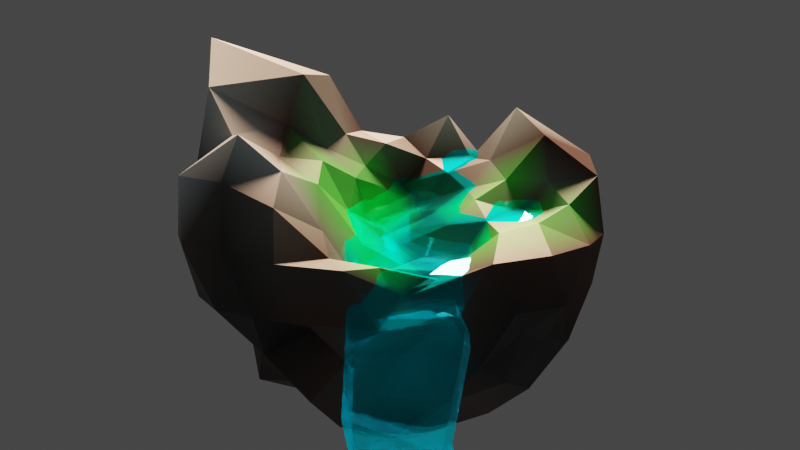 # Source: scene_v001.blend  (saved by Blender 2.83.19; exported with 4.5.12 LTS)
import bpy
from mathutils import Matrix  # noqa: F401  (used for matrix-valued properties, if any)

bpy.ops.wm.read_factory_settings(use_empty=True)
scene = bpy.context.scene
scene.name = 'Scene'

# ---- collections
col_collection = bpy.data.collections.new('Collection'); scene.collection.children.link(col_collection)

# ---- materials (node trees are filled in below, after node groups)
mat_base = bpy.data.materials.new('Base')
mat_water = bpy.data.materials.new('Water')

# ---- material node trees
mat_base.use_nodes = True; mat_base.node_tree.nodes.clear()
_N = mat_base.node_tree.nodes; _L = mat_base.node_tree.links
n0 = _N.new('ShaderNodeBsdfPrincipled'); n0.name = 'Principled BSDF'; n0.location = (10, 300)
n0.distribution = 'GGX'
n0.subsurface_method = 'BURLEY'
n0.inputs[3].default_value = 1.45
n0.inputs[27].default_value = (0.0, 0.0, 0.0, 1.0)
n0.inputs[28].default_value = 1.0
n1 = _N.new('ShaderNodeOutputMaterial'); n1.name = 'Material Output'; n1.location = (300, 300)
n2 = _N.new('ShaderNodeAttribute'); n2.name = 'Attribute'; n2.location = (-209, 260)
n2.attribute_name = 'Col'
_L.new(n0.outputs[0], n1.inputs[0])
_L.new(n2.outputs[0], n0.inputs[0])
n1.is_active_output = True
mat_water.use_nodes = True; mat_water.node_tree.nodes.clear()
_N = mat_water.node_tree.nodes; _L = mat_water.node_tree.links
n0 = _N.new('ShaderNodeOutputMaterial'); n0.name = 'Material Output'; n0.location = (420, 300)
n1 = _N.new('ShaderNodeBsdfTransparent'); n1.name = 'Transparent BSDF'; n1.location = (-21, 389)
n1.inputs[0].default_value = (0.0, 0.9519, 1.0, 1.0)
n2 = _N.new('ShaderNodeBsdfGlass'); n2.name = 'Glass BSDF'; n2.location = (-32, 260)
n2.distribution = 'BECKMANN'
n2.inputs[0].default_value = (0.1829, 0.8374, 1.0, 1.0)
n2.inputs[2].default_value = 1.333
n3 = _N.new('ShaderNodeAddShader'); n3.name = 'Add Shader'; n3.location = (200, 272)
_L.new(n2.outputs[0], n3.inputs[1])
_L.new(n3.outputs[0], n0.inputs[0])
_L.new(n1.outputs[0], n3.inputs[0])
n0.is_active_output = True

# ---- world
world_world = bpy.data.worlds.new('World'); scene.world = world_world
world_world.use_nodes = True; world_world.node_tree.nodes.clear()
_N = world_world.node_tree.nodes; _L = world_world.node_tree.links
n0 = _N.new('ShaderNodeOutputWorld'); n0.name = 'World Output'; n0.location = (300, 300)
n1 = _N.new('ShaderNodeBackground'); n1.name = 'Background'; n1.location = (10, 300)
n1.inputs[0].default_value = (0.05088, 0.05088, 0.05088, 1.0)
_L.new(n1.outputs[0], n0.inputs[0])
n0.is_active_output = True
world_world.color = (0.05088, 0.05088, 0.05088)
world_world.use_sun_shadow = False
world_world.sun_shadow_jitter_overblur = 0.0
world_world.light_settings.ao_factor = 0.15

# ---- cameras
cam_camera = bpy.data.cameras.new('Camera')
cam_camera.clip_end = 100.0
cam_camera.ortho_scale = 7.314

# ---- lights
light_light = bpy.data.lights.new('Light', 'SUN')
light_light.color = (1.0, 0.6184, 0.4158)
light_light.transmission_factor = 0.0
light_light.angle = 0.1993
light_light.shadow_soft_size = 0.1
light_light.shadow_cascade_max_distance = 1000.0

# ---- meshes
me_icosphere_001 = bpy.data.meshes.new('Icosphere.001')
me_icosphere_001.from_pydata([(0.2014, -0.04671, 0.02123), (0.3275, -0.53, -0.6515), (0.1395, -0.436, -0.9111), (0.05281, -0.6881, -0.7235), (0.4472, -5.927e-06, -0.8944), (0.6691, -0.1617, -0.7224), (0.5118, 0.1441, -0.578), (-0.4127, -0.4992, -0.6865), (-0.3617, -0.2627, -0.8941), (-0.5443, -0.2049, -0.6588), (-0.5658, 0.2301, -0.6528), (-0.3199, 0.23, -0.7872), (-0.4441, 0.5225, -0.7204), (0.0709, 0.6026, -0.6371), (0.1293, 0.3962, -0.8363), (0.3591, 0.5851, -0.7211), (0.9519, 0.1627, -0.2747), (0.9475, -0.1625, -0.2763), (1.004, 0.0004182, 0.000715), (0.4441, -0.8456, -0.2741), (0.1189, -0.7937, -0.2168), (0.309, -0.9511, 2.802e-14), (-0.6212, -0.6414, -0.2527), (-0.8459, -0.4146, -0.2656), (-0.676, -0.4493, -0.1572), (-0.862, 0.4254, -0.2764), (-0.672, 0.6894, -0.2765), (-0.8565, 0.6157, -0.001373), (0.1299, 0.8586, -0.2367), (0.4405, 0.8441, -0.2693), (0.3403, 1.046, -0.01363), (0.7831, -0.3937, 0.2068), (0.809, -0.5878, 4.596e-06), (0.7101, -0.7208, 0.3257), (-0.08825, -0.7913, 0.09587), (-0.309, -0.9511, -8.043e-07), (-0.2998, -0.6992, 0.07703), (-0.7739, -0.1313, -0.004879), (-0.9885, 0.0001178, -0.00372), (-0.8339, 0.1114, 0.204), (-0.456, 0.8635, 0.286), (-0.3197, 0.9839, -0.002839), (-0.139, 0.9549, 0.2766), (0.6084, 0.6314, 0.2051), (0.843, 0.6062, 0.01625), (0.726, 0.3748, 0.1485), (0.4807, -0.1656, 0.3075), (0.3445, -0.3408, 0.3166), (0.2815, -0.136, 0.2517), (0.02809, -0.4168, 0.1631), (-0.1443, -0.3561, 0.06314), (-0.006682, -0.1919, 0.07386), (-0.415, -0.07061, -0.005762), (-0.4359, 0.1535, 0.2581), (-0.2721, 0.08859, 0.1041), (-0.2556, 0.4544, 0.5095), (-0.09492, 0.4608, 0.7477), (-0.08492, 0.3395, 0.3842), (0.3364, 0.406, 0.4408), (0.4413, 0.2073, 0.4055), (0.2313, 0.1922, 0.3903), (0.3085, 0.5823, 0.7306), (0.1177, 0.3598, 0.4419), (0.05996, 0.2098, 0.2925), (-0.4554, 0.3548, 0.3789), (-0.259, 0.248, 0.3458), (-0.09353, 0.1702, 0.2509), (-0.3055, -0.3252, -0.1518), (-0.21, -0.1168, -0.05259), (-0.07136, 0.0556, -0.03962), (0.2296, 0.1041, 0.1853), (0.3663, 0.03247, 0.3075), (0.5998, 0.02836, 0.5158), (0.2031, -0.4939, 0.2425), (0.1726, -0.2945, 0.1905), (0.6387, 0.1927, 0.264), (0.542, 0.4087, 0.3344), (0.3848, 0.6269, 0.3306), (0.1154, 1.213, 0.9353), (-0.3237, 0.8727, 0.6906), (-0.4822, 0.6067, 0.4718), (-0.6434, 0.205, 0.3363), (-0.6271, 0.003305, 0.08217), (-0.619, -0.2761, -0.2578), (-0.3278, -0.5201, -0.1567), (-0.107, -0.5446, 0.09082), (0.09953, -0.6244, 0.104), (0.367, -0.6213, 0.4488), (0.5788, -0.375, 0.5649), (0.6462, -0.1713, 0.2722), (0.1575, 0.9675, 0.2494), (0.003896, 1.099, -0.01787), (-0.1531, 0.8891, -0.217), (0.6876, 0.6821, -0.2504), (0.6164, 0.8334, 0.01409), (0.4465, 0.8737, 0.2586), (-0.8499, 0.3813, 0.3019), (-0.956, 0.3068, 0.005125), (-0.9566, 0.1476, -0.2511), (-0.4359, 0.8633, -0.2488), (-0.6155, 0.8514, -0.003783), (-0.7478, 0.7165, 0.3036), (-0.5563, -0.5279, -0.09878), (-0.5878, -0.809, -2.924e-05), (-0.4222, -0.8395, -0.24), (-0.9566, -0.1476, -0.2511), (-0.9353, -0.3025, -0.01212), (-0.7226, -0.3509, -0.0329), (0.4374, -0.8667, 0.2552), (0.5878, -0.809, 1.149e-05), (0.6872, -0.6817, -0.2512), (-0.1552, -0.9554, -0.2512), (0.0, -1.0, -1.752e-08), (0.1602, -0.8346, 0.1494), (0.8002, 0.126, 0.1122), (1.024, 0.3262, 0.03273), (0.8649, 0.4448, -0.2495), (0.8607, -0.4429, -0.2512), (0.9433, -0.3068, -0.00269), (0.8109, -0.1248, 0.1264), (0.4636, 0.6066, -0.4359), (0.2597, 0.8037, -0.5219), (-0.01912, 0.769, -0.4391), (-0.3832, 0.632, -0.421), (-0.5608, 0.406, -0.4279), (-0.7844, 0.2237, -0.4698), (-0.0687, 0.215, -0.8932), (-0.1377, 0.4429, -0.7425), (-0.1982, 0.6214, -0.5966), (-0.7643, -0.2041, -0.4557), (-0.5467, -0.3811, -0.428), (-0.4585, -0.6916, -0.4806), (-0.251, -0.0004218, -0.9666), (-0.5248, 0.0005713, -0.8501), (-0.7606, -0.002295, -0.6614), (0.535, 0.4294, -0.5967), (0.41, 0.301, -0.8245), (0.2022, 0.1454, -0.9622), (0.7941, -0.2826, -0.4892), (0.7627, 0.002513, -0.47), (0.6792, 0.2849, -0.3745), (-0.01392, -0.7925, -0.4556), (0.2612, -0.801, -0.5207), (0.5071, -0.661, -0.4782), (0.5762, -0.4106, -0.6218), (0.3155, -0.2059, -0.6566), (0.2031, -0.1476, -0.9678), (-0.07752, -0.2386, -0.9675), (-0.1504, -0.4573, -0.7854), (-0.2236, -0.7015, -0.6174), (0.05272, 0.1162, 0.1961), (0.6815, 0.006494, 0.1984), (0.2712, 0.8404, 0.4379), (-0.679, 0.4154, 0.4964), (-0.5227, -0.3861, -0.09045), (0.2535, -0.686, 0.2391), (0.5953, 0.4605, -0.315), (-0.2433, 0.776, -0.3879), (-0.7092, 0.01295, -0.3501), (-0.2526, -0.7832, -0.3812), (0.6035, -0.4384, -0.3728), (0.0005327, -0.002035, -0.9845)], [], [(23, 22, 24), (129, 130, 23), (23, 130, 22), (119, 114, 151), (119, 18, 114), (114, 75, 151), (114, 45, 75), (125, 158, 98), (105, 23, 106), (42, 40, 79), (42, 79, 78), (24, 103, 102), (43, 95, 77), (116, 44, 115), (115, 44, 45), (116, 93, 44), (93, 94, 44), (44, 94, 43), (104, 111, 35), (111, 112, 35), (110, 32, 109), (109, 32, 33), (110, 117, 32), (117, 118, 32), (32, 118, 31), (94, 30, 95), (93, 29, 94), (94, 29, 30), (29, 28, 30), (30, 28, 91), (93, 120, 29), (120, 121, 29), (29, 121, 28), (121, 122, 28), (28, 122, 92), (122, 157, 92), (99, 123, 26), (123, 124, 26), (124, 125, 25), (22, 104, 103), (22, 131, 104), (131, 159, 104), (38, 106, 37), (112, 21, 113), (111, 20, 112), (113, 21, 108), (21, 109, 108), (112, 20, 21), (20, 19, 21), (21, 19, 109), (19, 110, 109), (111, 141, 20), (141, 142, 20), (20, 142, 19), (142, 143, 19), (19, 143, 110), (143, 160, 110), (118, 18, 119), (117, 17, 118), (18, 115, 114), (118, 17, 18), (17, 16, 18), (18, 16, 115), (16, 116, 115), (117, 138, 17), (138, 139, 17), (17, 139, 16), (139, 140, 16), (16, 140, 116), (140, 156, 116), (135, 120, 156), (136, 15, 135), (137, 14, 136), (135, 15, 120), (15, 121, 120), (136, 14, 15), (14, 13, 15), (15, 13, 121), (13, 122, 121), (137, 126, 14), (126, 127, 14), (14, 127, 13), (127, 128, 13), (13, 128, 122), (128, 157, 122), (128, 123, 157), (127, 12, 128), (126, 11, 127), (128, 12, 123), (12, 124, 123), (127, 11, 12), (11, 10, 12), (12, 10, 124), (10, 125, 124), (126, 132, 11), (132, 133, 11), (11, 133, 10), (133, 134, 10), (10, 134, 125), (134, 158, 125), (134, 129, 158), (133, 9, 134), (132, 8, 133), (134, 9, 129), (9, 130, 129), (133, 8, 9), (8, 7, 9), (9, 7, 130), (7, 131, 130), (132, 147, 8), (147, 148, 8), (8, 148, 7), (148, 149, 7), (7, 149, 131), (149, 159, 131), (140, 135, 156), (139, 6, 140), (138, 5, 139), (140, 6, 135), (6, 136, 135), (139, 5, 6), (5, 4, 6), (6, 4, 136), (4, 137, 136), (138, 144, 5), (144, 145, 5), (5, 145, 4), (145, 146, 4), (4, 146, 137), (146, 161, 137), (149, 141, 159), (148, 3, 149), (147, 2, 148), (149, 3, 141), (3, 142, 141), (148, 2, 3), (2, 1, 3), (3, 1, 142), (1, 143, 142), (147, 146, 2), (146, 145, 2), (2, 145, 1), (145, 144, 1), (1, 144, 143), (144, 160, 143), (45, 43, 76), (101, 27, 96), (25, 125, 98), (100, 27, 101), (37, 83, 82), (99, 100, 41), (35, 112, 34), (30, 91, 90), (107, 102, 154), (91, 42, 90), (38, 37, 39), (113, 108, 155), (107, 24, 102), (108, 33, 87), (104, 35, 103), (48, 46, 71), (107, 154, 83), (47, 88, 46), (100, 101, 40), (98, 38, 97), (33, 88, 87), (34, 113, 86), (101, 153, 80), (41, 100, 40), (119, 151, 89), (36, 85, 84), (40, 80, 79), (102, 84, 154), (41, 40, 42), (90, 42, 78), (92, 41, 91), (95, 152, 77), (101, 96, 153), (94, 95, 43), (27, 97, 96), (37, 107, 83), (44, 43, 45), (118, 119, 31), (35, 34, 36), (45, 76, 75), (26, 124, 25), (39, 82, 81), (130, 131, 22), (106, 107, 37), (92, 99, 41), (25, 98, 97), (43, 77, 76), (115, 45, 114), (105, 129, 23), (36, 34, 85), (100, 26, 27), (96, 39, 81), (97, 38, 39), (105, 106, 38), (103, 36, 102), (103, 35, 36), (34, 86, 85), (112, 113, 34), (108, 87, 155), (109, 33, 108), (32, 31, 33), (31, 89, 88), (27, 25, 97), (106, 24, 107), (106, 23, 24), (24, 22, 103), (28, 92, 91), (95, 90, 152), (98, 105, 38), (73, 87, 47), (95, 30, 90), (90, 78, 152), (31, 119, 89), (40, 101, 80), (99, 26, 100), (102, 36, 84), (33, 31, 88), (26, 25, 27), (39, 37, 82), (88, 89, 46), (97, 39, 96), (91, 41, 42), (113, 155, 86), (46, 72, 71), (87, 88, 47), (46, 89, 72), (89, 151, 72), (96, 81, 153), (74, 47, 48), (68, 51, 69), (48, 71, 70), (84, 85, 50), (0, 48, 70), (0, 70, 150), (52, 83, 67), (85, 86, 49), (66, 69, 150), (54, 52, 68), (54, 68, 69), (47, 46, 48), (65, 54, 66), (49, 86, 73), (50, 85, 49), (69, 51, 0), (67, 50, 68), (74, 48, 0), (83, 154, 67), (69, 0, 150), (82, 83, 52), (73, 47, 74), (64, 81, 53), (52, 67, 68), (81, 82, 53), (65, 53, 54), (66, 54, 69), (51, 74, 0), (53, 82, 52), (86, 155, 73), (50, 49, 51), (64, 53, 65), (49, 73, 74), (51, 49, 74), (53, 52, 54), (67, 84, 50), (80, 153, 64), (68, 50, 51), (62, 57, 63), (61, 78, 56), (56, 79, 55), (78, 79, 56), (63, 66, 150), (55, 80, 64), (57, 55, 65), (77, 152, 61), (56, 55, 57), (55, 64, 65), (61, 56, 62), (62, 56, 57), (63, 57, 66), (79, 80, 55), (57, 65, 66), (59, 58, 60), (70, 63, 150), (58, 77, 61), (58, 61, 62), (60, 62, 63), (71, 59, 60), (72, 59, 71), (152, 78, 61), (59, 76, 58), (70, 60, 63), (71, 60, 70), (76, 77, 58), (151, 75, 72), (60, 58, 62), (72, 75, 59), (75, 76, 59), (153, 81, 64), (157, 99, 92), (159, 111, 104), (154, 84, 67), (160, 117, 110), (156, 93, 116), (155, 87, 73), (156, 120, 93), (157, 123, 99), (158, 129, 105), (158, 105, 98), (159, 141, 111), (160, 138, 117), (161, 126, 137), (161, 132, 126), (161, 147, 132), (160, 144, 138), (161, 146, 147)])
_uv = me_icosphere_001.uv_layers.new(name='UVMap')
_uv.uv.foreach_set('vector', [0.0, 0.0, 0.0, 0.0, 0.0, 0.0, 0.0, 0.0, 0.0, 0.0, 0.0, 0.0, 0.0, 0.0, 0.0, 0.0, 0.0, 0.0, 0.0, 0.0, 0.0, 0.0, 0.0, 0.0, 0.0, 0.0, 0.0, 0.0, 0.0, 0.0, 0.0, 0.0, 0.0, 0.0, 0.0, 0.0, 0.0, 0.0, 0.0, 0.0, 0.0, 0.0, 0.0, 0.0, 0.0, 0.0, 0.0, 0.0, 0.0, 0.0, 0.0, 0.0, 0.0, 0.0, 0.0, 0.0, 0.0, 0.0, 0.0, 0.0, 0.0, 0.0, 0.0, 0.0, 0.0, 0.0, 0.0, 0.0, 0.0, 0.0, 0.0, 0.0, 0.0, 0.0, 0.0, 0.0, 0.0, 0.0, 0.5682, 0.1968, 0.5455, 0.2362, 0.5909, 0.2362, 0.5909, 0.2362, 0.5455, 0.2362, 0.5682, 0.2756, 0.5682, 0.1968, 0.5227, 0.1968, 0.5455, 0.2362, 0.5227, 0.1968, 0.5, 0.2362, 0.5455, 0.2362, 0.5455, 0.2362, 0.5, 0.2362, 0.5227, 0.2756, 0.9318, 0.1968, 0.8864, 0.1968, 0.9091, 0.2362, 0.8864, 0.1968, 0.8636, 0.2362, 0.9091, 0.2362, 0.75, 0.1968, 0.7273, 0.2362, 0.7727, 0.2362, 0.7727, 0.2362, 0.7273, 0.2362, 0.75, 0.2756, 0.75, 0.1968, 0.7045, 0.1968, 0.7273, 0.2362, 0.7045, 0.1968, 0.6818, 0.2362, 0.7273, 0.2362, 0.7273, 0.2362, 0.6818, 0.2362, 0.7045, 0.2756, 0.5, 0.2362, 0.4545, 0.2362, 0.4773, 0.2756, 0.5227, 0.1968, 0.4773, 0.1968, 0.5, 0.2362, 0.5, 0.2362, 0.4773, 0.1968, 0.4545, 0.2362, 0.4773, 0.1968, 0.4318, 0.1968, 0.4545, 0.2362, 0.4545, 0.2362, 0.4318, 0.1968, 0.4091, 0.2362, 0.5227, 0.1968, 0.5, 0.1575, 0.4773, 0.1968, 0.5, 0.1575, 0.4545, 0.1575, 0.4773, 0.1968, 0.4773, 0.1968, 0.4545, 0.1575, 0.4318, 0.1968, 0.4545, 0.1575, 0.4091, 0.1575, 0.4318, 0.1968, 0.4318, 0.1968, 0.4091, 0.1575, 0.3864, 0.1968, 0.4091, 0.1575, 0.3636, 0.1575, 0.3864, 0.1968, 0.3409, 0.1968, 0.3182, 0.1575, 0.2955, 0.1968, 0.3182, 0.1575, 0.2727, 0.1575, 0.2955, 0.1968, 0.2727, 0.1575, 0.2273, 0.1575, 0.25, 0.1968, 0.06818, 0.1968, 0.02273, 0.1968, 0.04545, 0.2362, 0.06818, 0.1968, 0.04545, 0.1575, 0.02273, 0.1968, 0.04545, 0.1575, 0.0, 0.1575, 0.02273, 0.1968, 0.0, 0.0, 0.0, 0.0, 0.0, 0.0, 0.8636, 0.2362, 0.8182, 0.2362, 0.8409, 0.2756, 0.8864, 0.1968, 0.8409, 0.1968, 0.8636, 0.2362, 0.8409, 0.2756, 0.8182, 0.2362, 0.7955, 0.2756, 0.8182, 0.2362, 0.7727, 0.2362, 0.7955, 0.2756, 0.8636, 0.2362, 0.8409, 0.1968, 0.8182, 0.2362, 0.8409, 0.1968, 0.7955, 0.1968, 0.8182, 0.2362, 0.8182, 0.2362, 0.7955, 0.1968, 0.7727, 0.2362, 0.7955, 0.1968, 0.75, 0.1968, 0.7727, 0.2362, 0.8864, 0.1968, 0.8636, 0.1575, 0.8409, 0.1968, 0.8636, 0.1575, 0.8182, 0.1575, 0.8409, 0.1968, 0.8409, 0.1968, 0.8182, 0.1575, 0.7955, 0.1968, 0.8182, 0.1575, 0.7727, 0.1575, 0.7955, 0.1968, 0.7955, 0.1968, 0.7727, 0.1575, 0.75, 0.1968, 0.7727, 0.1575, 0.7273, 0.1575, 0.75, 0.1968, 0.6818, 0.2362, 0.6364, 0.2362, 0.6591, 0.2756, 0.7045, 0.1968, 0.6591, 0.1968, 0.6818, 0.2362, 0.6364, 0.2362, 0.5909, 0.2362, 0.6136, 0.2756, 0.6818, 0.2362, 0.6591, 0.1968, 0.6364, 0.2362, 0.6591, 0.1968, 0.6136, 0.1968, 0.6364, 0.2362, 0.6364, 0.2362, 0.6136, 0.1968, 0.5909, 0.2362, 0.6136, 0.1968, 0.5682, 0.1968, 0.5909, 0.2362, 0.7045, 0.1968, 0.6818, 0.1575, 0.6591, 0.1968, 0.6818, 0.1575, 0.6364, 0.1575, 0.6591, 0.1968, 0.6591, 0.1968, 0.6364, 0.1575, 0.6136, 0.1968, 0.6364, 0.1575, 0.5909, 0.1575, 0.6136, 0.1968, 0.6136, 0.1968, 0.5909, 0.1575, 0.5682, 0.1968, 0.5909, 0.1575, 0.5455, 0.1575, 0.5682, 0.1968, 0.5227, 0.1181, 0.5, 0.1575, 0.5455, 0.1575, 0.5, 0.07873, 0.4773, 0.1181, 0.5227, 0.1181, 0.4773, 0.03937, 0.4545, 0.07873, 0.5, 0.07873, 0.5227, 0.1181, 0.4773, 0.1181, 0.5, 0.1575, 0.4773, 0.1181, 0.4545, 0.1575, 0.5, 0.1575, 0.5, 0.07873, 0.4545, 0.07873, 0.4773, 0.1181, 0.4545, 0.07873, 0.4318, 0.1181, 0.4773, 0.1181, 0.4773, 0.1181, 0.4318, 0.1181, 0.4545, 0.1575, 0.4318, 0.1181, 0.4091, 0.1575, 0.4545, 0.1575, 0.4773, 0.03937, 0.4318, 0.03937, 0.4545, 0.07873, 0.4318, 0.03937, 0.4091, 0.07873, 0.4545, 0.07873, 0.4545, 0.07873, 0.4091, 0.07873, 0.4318, 0.1181, 0.4091, 0.07873, 0.3864, 0.1181, 0.4318, 0.1181, 0.4318, 0.1181, 0.3864, 0.1181, 0.4091, 0.1575, 0.3864, 0.1181, 0.3636, 0.1575, 0.4091, 0.1575, 0.3409, 0.1181, 0.3182, 0.1575, 0.3636, 0.1575, 0.3182, 0.07873, 0.2955, 0.1181, 0.3409, 0.1181, 0.2955, 0.03937, 0.2727, 0.07873, 0.3182, 0.07873, 0.3409, 0.1181, 0.2955, 0.1181, 0.3182, 0.1575, 0.2955, 0.1181, 0.2727, 0.1575, 0.3182, 0.1575, 0.3182, 0.07873, 0.2727, 0.07873, 0.2955, 0.1181, 0.2727, 0.07873, 0.25, 0.1181, 0.2955, 0.1181, 0.2955, 0.1181, 0.25, 0.1181, 0.2727, 0.1575, 0.25, 0.1181, 0.2273, 0.1575, 0.2727, 0.1575, 0.2955, 0.03937, 0.25, 0.03937, 0.2727, 0.07873, 0.25, 0.03937, 0.2273, 0.07873, 0.2727, 0.07873, 0.2727, 0.07873, 0.2273, 0.07873, 0.25, 0.1181, 0.2273, 0.07873, 0.2045, 0.1181, 0.25, 0.1181, 0.25, 0.1181, 0.2045, 0.1181, 0.2273, 0.1575, 0.2045, 0.1181, 0.1818, 0.1575, 0.2273, 0.1575, 0.1591, 0.1181, 0.1364, 0.1575, 0.1818, 0.1575, 0.1364, 0.07873, 0.1136, 0.1181, 0.1591, 0.1181, 0.1136, 0.03937, 0.09091, 0.07873, 0.1364, 0.07873, 0.1591, 0.1181, 0.1136, 0.1181, 0.1364, 0.1575, 0.1136, 0.1181, 0.09091, 0.1575, 0.1364, 0.1575, 0.1364, 0.07873, 0.09091, 0.07873, 0.1136, 0.1181, 0.09091, 0.07873, 0.06818, 0.1181, 0.1136, 0.1181, 0.1136, 0.1181, 0.06818, 0.1181, 0.09091, 0.1575, 0.06818, 0.1181, 0.04545, 0.1575, 0.09091, 0.1575, 0.1136, 0.03937, 0.06818, 0.03937, 0.09091, 0.07873, 0.06818, 0.03937, 0.04545, 0.07873, 0.09091, 0.07873, 0.09091, 0.07873, 0.04545, 0.07873, 0.06818, 0.1181, 0.04545, 0.07873, 0.02273, 0.1181, 0.06818, 0.1181, 0.06818, 0.1181, 0.02273, 0.1181, 0.04545, 0.1575, 0.02273, 0.1181, 0.0, 0.1575, 0.04545, 0.1575, 0.5909, 0.1575, 0.5682, 0.1181, 0.5455, 0.1575, 0.6364, 0.1575, 0.6136, 0.1181, 0.5909, 0.1575, 0.6818, 0.1575, 0.6591, 0.1181, 0.6364, 0.1575, 0.5909, 0.1575, 0.6136, 0.1181, 0.5682, 0.1181, 0.6136, 0.1181, 0.5909, 0.07873, 0.5682, 0.1181, 0.6364, 0.1575, 0.6591, 0.1181, 0.6136, 0.1181, 0.6591, 0.1181, 0.6364, 0.07873, 0.6136, 0.1181, 0.6136, 0.1181, 0.6364, 0.07873, 0.5909, 0.07873, 0.6364, 0.07873, 0.6136, 0.03937, 0.5909, 0.07873, 0.6818, 0.1575, 0.7045, 0.1181, 0.6591, 0.1181, 0.7045, 0.1181, 0.6818, 0.07873, 0.6591, 0.1181, 0.6591, 0.1181, 0.6818, 0.07873, 0.6364, 0.07873, 0.6818, 0.07873, 0.6591, 0.03937, 0.6364, 0.07873, 0.6364, 0.07873, 0.6591, 0.03937, 0.6136, 0.03937, 0.6591, 0.03937, 0.6364, 0.0, 0.6136, 0.03937, 0.8864, 0.1181, 0.8636, 0.1575, 0.9091, 0.1575, 0.8636, 0.07873, 0.8409, 0.1181, 0.8864, 0.1181, 0.8409, 0.03937, 0.8182, 0.07873, 0.8636, 0.07873, 0.8864, 0.1181, 0.8409, 0.1181, 0.8636, 0.1575, 0.8409, 0.1181, 0.8182, 0.1575, 0.8636, 0.1575, 0.8636, 0.07873, 0.8182, 0.07873, 0.8409, 0.1181, 0.8182, 0.07873, 0.7955, 0.1181, 0.8409, 0.1181, 0.8409, 0.1181, 0.7955, 0.1181, 0.8182, 0.1575, 0.7955, 0.1181, 0.7727, 0.1575, 0.8182, 0.1575, 0.8409, 0.03937, 0.7955, 0.03937, 0.8182, 0.07873, 0.7955, 0.03937, 0.7727, 0.07873, 0.8182, 0.07873, 0.8182, 0.07873, 0.7727, 0.07873, 0.7955, 0.1181, 0.7727, 0.07873, 0.75, 0.1181, 0.7955, 0.1181, 0.7955, 0.1181, 0.75, 0.1181, 0.7727, 0.1575, 0.75, 0.1181, 0.7273, 0.1575, 0.7727, 0.1575, 0.0, 0.0, 0.0, 0.0, 0.0, 0.0, 0.0, 0.0, 0.0, 0.0, 0.0, 0.0, 0.0, 0.0, 0.0, 0.0, 0.0, 0.0, 0.0, 0.0, 0.0, 0.0, 0.0, 0.0, 0.0, 0.0, 0.0, 0.0, 0.0, 0.0, 0.0, 0.0, 0.0, 0.0, 0.0, 0.0, 0.0, 0.0, 0.0, 0.0, 0.0, 0.0, 0.0, 0.0, 0.0, 0.0, 0.0, 0.0, 0.0, 0.0, 0.0, 0.0, 0.0, 0.0, 0.0, 0.0, 0.0, 0.0, 0.0, 0.0, 0.0, 0.0, 0.0, 0.0, 0.0, 0.0, 0.0, 0.0, 0.0, 0.0, 0.0, 0.0, 0.0, 0.0, 0.0, 0.0, 0.0, 0.0, 0.0, 0.0, 0.0, 0.0, 0.0, 0.0, 0.0, 0.0, 0.0, 0.0, 0.0, 0.0, 0.0, 0.0, 0.0, 0.0, 0.0, 0.0, 0.0, 0.0, 0.0, 0.0, 0.0, 0.0, 0.0, 0.0, 0.0, 0.0, 0.0, 0.0, 0.0, 0.0, 0.0, 0.0, 0.0, 0.0, 0.0, 0.0, 0.0, 0.0, 0.0, 0.0, 0.0, 0.0, 0.0, 0.0, 0.0, 0.0, 0.0, 0.0, 0.0, 0.0, 0.0, 0.0, 0.0, 0.0, 0.0, 0.0, 0.0, 0.0, 0.0, 0.0, 0.0, 0.0, 0.0, 0.0, 0.0, 0.0, 0.0, 0.0, 0.0, 0.0, 0.0, 0.0, 0.0, 0.0, 0.0, 0.0, 0.0, 0.0, 0.0, 0.0, 0.0, 0.0, 0.0, 0.0, 0.0, 0.0, 0.0, 0.0, 0.0, 0.0, 0.0, 0.0, 0.0, 0.0, 0.0, 0.0, 0.0, 0.0, 0.0, 0.0, 0.0, 0.0, 0.0, 0.0, 0.0, 0.0, 0.0, 0.0, 0.0, 0.0, 0.0, 0.0, 0.0, 0.0, 0.0, 0.0, 0.0, 0.0, 0.0, 0.0, 0.0, 0.0, 0.0, 0.0, 0.0, 0.0, 0.0, 0.0, 0.0, 0.0, 0.0, 0.0, 0.0, 0.0, 0.0, 0.0, 0.0, 0.0, 0.0, 0.0, 0.0, 0.0, 0.0, 0.0, 0.0, 0.0, 0.0, 0.0, 0.0, 0.0, 0.0, 0.0, 0.0, 0.0, 0.0, 0.0, 0.0, 0.0, 0.0, 0.0, 0.0, 0.0, 0.0, 0.0, 0.0, 0.0, 0.0, 0.0, 0.0, 0.0, 0.0, 0.0, 0.0, 0.0, 0.0, 0.0, 0.0, 0.0, 0.0, 0.0, 0.0, 0.0, 0.0, 0.0, 0.0, 0.0, 0.0, 0.0, 0.0, 0.0, 0.0, 0.0, 0.0, 0.0, 0.0, 0.0, 0.0, 0.0, 0.0, 0.0, 0.0, 0.0, 0.0, 0.0, 0.0, 0.0, 0.0, 0.0, 0.0, 0.0, 0.0, 0.0, 0.0, 0.0, 0.0, 0.0, 0.0, 0.0, 0.0, 0.0, 0.0, 0.0, 0.0, 0.0, 0.0, 0.0, 0.0, 0.0, 0.0, 0.0, 0.0, 0.0, 0.0, 0.0, 0.0, 0.0, 0.0, 0.0, 0.0, 0.0, 0.0, 0.0, 0.0, 0.0, 0.0, 0.0, 0.0, 0.0, 0.0, 0.0, 0.0, 0.0, 0.0, 0.0, 0.0, 0.0, 0.0, 0.0, 0.0, 0.0, 0.0, 0.0, 0.0, 0.0, 0.0, 0.0, 0.0, 0.0, 0.0, 0.0, 0.0, 0.0, 0.0, 0.0, 0.0, 0.0, 0.0, 0.0, 0.0, 0.0, 0.0, 0.0, 0.0, 0.0, 0.0, 0.0, 0.0, 0.0, 0.0, 0.0, 0.0, 0.0, 0.0, 0.0, 0.0, 0.0, 0.0, 0.0, 0.0, 0.0, 0.0, 0.0, 0.0, 0.0, 0.0, 0.0, 0.0, 0.0, 0.0, 0.0, 0.0, 0.0, 0.0, 0.0, 0.0, 0.0, 0.0, 0.0, 0.0, 0.0, 0.0, 0.0, 0.0, 0.0, 0.0, 0.0, 0.0, 0.0, 0.0, 0.0, 0.0, 0.0, 0.0, 0.0, 0.0, 0.0, 0.0, 0.0, 0.0, 0.0, 0.0, 0.0, 0.0, 0.0, 0.0, 0.0, 0.0, 0.0, 0.0, 0.0, 0.0, 0.0, 0.0, 0.0, 0.0, 0.0, 0.0, 0.0, 0.0, 0.0, 0.0, 0.0, 0.0, 0.0, 0.0, 0.0, 0.0, 0.0, 0.0, 0.0, 0.0, 0.0, 0.0, 0.0, 0.0, 0.0, 0.0, 0.0, 0.0, 0.0, 0.0, 0.0, 0.0, 0.0, 0.0, 0.0, 0.0, 0.0, 0.0, 0.0, 0.0, 0.0, 0.0, 0.0, 0.0, 0.0, 0.0, 0.0, 0.0, 0.0, 0.0, 0.0, 0.0, 0.0, 0.0, 0.0, 0.0, 0.0, 0.0, 0.0, 0.0, 0.0, 0.0, 0.0, 0.0, 0.0, 0.0, 0.0, 0.0, 0.0, 0.0, 0.0, 0.0, 0.0, 0.0, 0.0, 0.0, 0.0, 0.0, 0.0, 0.0, 0.0, 0.0, 0.0, 0.0, 0.0, 0.0, 0.0, 0.0, 0.0, 0.0, 0.0, 0.0, 0.0, 0.0, 0.0, 0.0, 0.0, 0.0, 0.0, 0.0, 0.0, 0.0, 0.0, 0.0, 0.0, 0.0, 0.0, 0.0, 0.0, 0.0, 0.0, 0.0, 0.0, 0.0, 0.0, 0.0, 0.0, 0.0, 0.0, 0.0, 0.0, 0.0, 0.0, 0.0, 0.0, 0.0, 0.0, 0.0, 0.0, 0.0, 0.0, 0.0, 0.0, 0.0, 0.0, 0.0, 0.0, 0.0, 0.0, 0.0, 0.0, 0.0, 0.0, 0.0, 0.0, 0.0, 0.0, 0.0, 0.0, 0.0, 0.0, 0.0, 0.0, 0.0, 0.0, 0.0, 0.0, 0.0, 0.0, 0.0, 0.0, 0.0, 0.0, 0.0, 0.0, 0.0, 0.0, 0.0, 0.0, 0.0, 0.0, 0.0, 0.0, 0.0, 0.0, 0.0, 0.0, 0.0, 0.0, 0.0, 0.0, 0.0, 0.0, 0.0, 0.0, 0.0, 0.0, 0.0, 0.0, 0.0, 0.0, 0.0, 0.0, 0.0, 0.0, 0.0, 0.0, 0.0, 0.0, 0.0, 0.0, 0.0, 0.0, 0.0, 0.0, 0.0, 0.0, 0.0, 0.0, 0.0, 0.0, 0.0, 0.0, 0.0, 0.0, 0.0, 0.0, 0.0, 0.0, 0.0, 0.0, 0.0, 0.0, 0.0, 0.0, 0.0, 0.0, 0.0, 0.0, 0.0, 0.0, 0.0, 0.0, 0.0, 0.0, 0.0, 0.0, 0.0, 0.0, 0.0, 0.0, 0.0, 0.0, 0.0, 0.0, 0.0, 0.0, 0.0, 0.0, 0.0, 0.0, 0.0, 0.0, 0.0, 0.0, 0.0, 0.0, 0.0, 0.0, 0.0, 0.0, 0.0, 0.0, 0.0, 0.0, 0.0, 0.0, 0.0, 0.0, 0.0, 0.0, 0.0, 0.0, 0.0, 0.0, 0.0, 0.0, 0.0, 0.0, 0.0, 0.0, 0.0, 0.0, 0.0, 0.0, 0.0, 0.0, 0.0, 0.0, 0.0, 0.0, 0.0, 0.0, 0.0, 0.0, 0.0, 0.0, 0.0, 0.0, 0.0, 0.0, 0.0, 0.0, 0.0, 0.0, 0.0, 0.0, 0.0, 0.0, 0.0, 0.0, 0.0, 0.0, 0.0, 0.0, 0.0, 0.0, 0.0, 0.0, 0.0, 0.0, 0.0, 0.0, 0.0, 0.0, 0.0, 0.0, 0.0, 0.0, 0.0, 0.0, 0.0, 0.0, 0.0, 0.0, 0.0, 0.0, 0.0, 0.0, 0.0, 0.0, 0.0, 0.0, 0.0, 0.0, 0.0, 0.0, 0.0, 0.0, 0.0, 0.0, 0.0, 0.0, 0.0, 0.0, 0.0, 0.0, 0.0, 0.0, 0.0, 0.0, 0.0, 0.0, 0.0, 0.0, 0.0, 0.0, 0.0, 0.0, 0.0, 0.0, 0.0, 0.0, 0.0, 0.0, 0.0, 0.0, 0.0, 0.0, 0.0, 0.0, 0.0, 0.0, 0.0, 0.0, 0.0, 0.0, 0.0, 0.0, 0.0, 0.0, 0.0, 0.0, 0.0, 0.0, 0.0, 0.0, 0.0, 0.0, 0.0, 0.0, 0.0, 0.0, 0.0, 0.0, 0.0, 0.0, 0.0, 0.0, 0.0, 0.0, 0.0, 0.0, 0.0, 0.0, 0.0, 0.0, 0.0, 0.0, 0.0, 0.0, 0.0, 0.0, 0.0, 0.0, 0.0, 0.0, 0.0, 0.0, 0.0, 0.0, 0.0, 0.0, 0.0, 0.0, 0.0, 0.0, 0.0, 0.0, 0.0, 0.0, 0.0, 0.0, 0.0, 0.0, 0.0, 0.0, 0.0, 0.0, 0.0, 0.0, 0.0, 0.0, 0.0, 0.0, 0.0, 0.0, 0.0, 0.0, 0.0, 0.0, 0.0, 0.0, 0.0, 0.0, 0.0, 0.0, 0.0, 0.0, 0.0, 0.0, 0.0, 0.0, 0.0, 0.0, 0.0, 0.0, 0.0, 0.0, 0.0, 0.0, 0.0, 0.0, 0.0, 0.0, 0.0, 0.0, 0.0, 0.0, 0.0, 0.0, 0.0, 0.0, 0.0, 0.0, 0.0, 0.0, 0.0, 0.0, 0.0, 0.0, 0.0, 0.0, 0.0, 0.0, 0.0, 0.0, 0.0, 0.0, 0.0, 0.0, 0.0, 0.0, 0.0, 0.0, 0.0, 0.0, 0.3636, 0.1575, 0.3409, 0.1968, 0.3864, 0.1968, 0.9091, 0.1575, 0.8864, 0.1968, 0.9318, 0.1968, 0.0, 0.0, 0.0, 0.0, 0.0, 0.0, 0.7273, 0.1575, 0.7045, 0.1968, 0.75, 0.1968, 0.5455, 0.1575, 0.5227, 0.1968, 0.5682, 0.1968, 0.0, 0.0, 0.0, 0.0, 0.0, 0.0, 0.5455, 0.1575, 0.5, 0.1575, 0.5227, 0.1968, 0.3636, 0.1575, 0.3182, 0.1575, 0.3409, 0.1968, 0.0, 0.0, 0.0, 0.0, 0.0, 0.0, 0.0, 0.0, 0.0, 0.0, 0.0, 0.0, 0.9091, 0.1575, 0.8636, 0.1575, 0.8864, 0.1968, 0.7273, 0.1575, 0.6818, 0.1575, 0.7045, 0.1968, 0.4545, 0.0, 0.4318, 0.03937, 0.4773, 0.03937, 0.2727, 0.0, 0.25, 0.03937, 0.2955, 0.03937, 0.09091, 0.0, 0.06818, 0.03937, 0.1136, 0.03937, 0.7273, 0.1575, 0.7045, 0.1181, 0.6818, 0.1575, 0.8182, 0.0, 0.7955, 0.03937, 0.8409, 0.03937])
_ca = me_icosphere_001.color_attributes.new('Col', 'BYTE_COLOR', 'CORNER')
_ca.data.foreach_set('color', [0.1046, 0.04817, 0.0319, 1.0, 0.1046, 0.04817, 0.0319, 1.0, 0.1046, 0.04817, 0.0319, 1.0, 0.1046, 0.04817, 0.0319, 1.0, 0.1046, 0.04817, 0.0319, 1.0, 0.1046, 0.04817, 0.0319, 1.0, 0.1046, 0.04817, 0.0319, 1.0, 0.1046, 0.04817, 0.0319, 1.0, 0.1046, 0.04817, 0.0319, 1.0, 0.0648, 0.807, 0.06663, 1.0, 0.0648, 0.807, 0.06663, 1.0, 0.1046, 0.04817, 0.0319, 1.0, 0.0648, 0.807, 0.06663, 1.0, 0.0648, 0.807, 0.06663, 1.0, 0.0648, 0.807, 0.06663, 1.0, 0.0648, 0.807, 0.06663, 1.0, 0.1046, 0.04817, 0.0319, 1.0, 0.1046, 0.04817, 0.0319, 1.0, 0.0648, 0.807, 0.06663, 1.0, 0.0648, 0.807, 0.06663, 1.0, 0.1046, 0.04817, 0.0319, 1.0, 0.02315, 0.016, 0.01229, 1.0, 0.02315, 0.016, 0.01229, 1.0, 0.02624, 0.0185, 0.01521, 1.0, 0.1046, 0.04817, 0.0319, 1.0, 0.1046, 0.04817, 0.0319, 1.0, 0.09084, 0.08866, 0.08228, 1.0, 0.1046, 0.04817, 0.0319, 1.0, 0.1046, 0.04817, 0.0319, 1.0, 0.6795, 0.7682, 0.7758, 1.0, 0.1046, 0.04817, 0.0319, 1.0, 0.6795, 0.7682, 0.7758, 1.0, 0.7011, 0.7991, 0.807, 1.0, 0.1046, 0.04817, 0.0319, 1.0, 0.1046, 0.04667, 0.03071, 1.0, 0.1046, 0.04817, 0.0319, 1.0, 0.0648, 0.807, 0.06663, 1.0, 0.08438, 0.4397, 0.04817, 1.0, 0.0648, 0.807, 0.06663, 1.0, 0.1046, 0.04817, 0.0319, 1.0, 0.0648, 0.807, 0.06663, 1.0, 0.0648, 0.807, 0.06663, 1.0, 0.0648, 0.807, 0.06663, 1.0, 0.0648, 0.807, 0.06663, 1.0, 0.0648, 0.807, 0.06663, 1.0, 0.1046, 0.04817, 0.0319, 1.0, 0.1046, 0.04817, 0.0319, 1.0, 0.0648, 0.807, 0.06663, 1.0, 0.1046, 0.04817, 0.0319, 1.0, 0.0648, 0.807, 0.06663, 1.0, 0.0648, 0.807, 0.06663, 1.0, 0.0648, 0.807, 0.06663, 1.0, 0.0648, 0.807, 0.06663, 1.0, 0.0648, 0.807, 0.06663, 1.0, 0.02315, 0.016, 0.01229, 1.0, 0.03071, 0.0185, 0.0137, 1.0, 0.1046, 0.04817, 0.0319, 1.0, 0.03071, 0.0185, 0.0137, 1.0, 0.1046, 0.04817, 0.0319, 1.0, 0.1046, 0.04817, 0.0319, 1.0, 0.1046, 0.04817, 0.0319, 1.0, 0.0648, 0.807, 0.06663, 1.0, 0.1046, 0.04817, 0.0319, 1.0, 0.1046, 0.04817, 0.0319, 1.0, 0.0648, 0.807, 0.06663, 1.0, 0.1046, 0.04817, 0.0319, 1.0, 0.1046, 0.04817, 0.0319, 1.0, 0.02315, 0.016, 0.01229, 1.0, 0.0648, 0.807, 0.06663, 1.0, 0.02315, 0.016, 0.01229, 1.0, 0.02315, 0.02122, 0.01298, 1.0, 0.0648, 0.807, 0.06663, 1.0, 0.0648, 0.807, 0.06663, 1.0, 0.02315, 0.02122, 0.01298, 1.0, 0.1046, 0.04817, 0.0319, 1.0, 0.0648, 0.807, 0.06663, 1.0, 0.05781, 0.03071, 0.02029, 1.0, 0.08438, 0.4397, 0.04817, 1.0, 0.1046, 0.04817, 0.0319, 1.0, 0.1046, 0.04817, 0.0319, 1.0, 0.0648, 0.807, 0.06663, 1.0, 0.0648, 0.807, 0.06663, 1.0, 0.1046, 0.04817, 0.0319, 1.0, 0.05781, 0.03071, 0.02029, 1.0, 0.1046, 0.04817, 0.0319, 1.0, 0.02315, 0.016, 0.01229, 1.0, 0.05781, 0.03071, 0.02029, 1.0, 0.05781, 0.03071, 0.02029, 1.0, 0.02315, 0.016, 0.01229, 1.0, 0.02315, 0.016, 0.01229, 1.0, 0.1046, 0.04817, 0.0319, 1.0, 0.1046, 0.04817, 0.0319, 1.0, 0.1046, 0.04817, 0.0319, 1.0, 0.1046, 0.04817, 0.0319, 1.0, 0.02416, 0.01681, 0.01298, 1.0, 0.1046, 0.04817, 0.0319, 1.0, 0.1046, 0.04817, 0.0319, 1.0, 0.02416, 0.01681, 0.01298, 1.0, 0.02315, 0.016, 0.01229, 1.0, 0.02416, 0.01681, 0.01298, 1.0, 0.1046, 0.04817, 0.0319, 1.0, 0.02315, 0.016, 0.01229, 1.0, 0.02315, 0.016, 0.01229, 1.0, 0.1046, 0.04817, 0.0319, 1.0, 0.02315, 0.016, 0.01229, 1.0, 0.1046, 0.04817, 0.0319, 1.0, 0.02315, 0.016, 0.01229, 1.0, 0.02315, 0.016, 0.01229, 1.0, 0.05781, 0.03071, 0.02122, 1.0, 0.1046, 0.04817, 0.0319, 1.0, 0.02315, 0.016, 0.01229, 1.0, 0.1046, 0.04817, 0.0319, 1.0, 0.1046, 0.04817, 0.0319, 1.0, 0.02315, 0.016, 0.01229, 1.0, 0.1046, 0.04817, 0.0319, 1.0, 0.02315, 0.016, 0.01229, 1.0, 0.02315, 0.016, 0.01229, 1.0, 0.1046, 0.04817, 0.0319, 1.0, 0.02315, 0.016, 0.01229, 1.0, 0.1046, 0.04667, 0.03071, 1.0, 0.1046, 0.04817, 0.0319, 1.0, 0.02315, 0.016, 0.01229, 1.0, 0.02315, 0.016, 0.01229, 1.0, 0.02315, 0.016, 0.01229, 1.0, 0.02315, 0.016, 0.01229, 1.0, 0.02315, 0.016, 0.01229, 1.0, 0.09084, 0.08866, 0.08228, 1.0, 0.09084, 0.08866, 0.08228, 1.0, 0.1046, 0.04817, 0.0319, 1.0, 0.1046, 0.04817, 0.0319, 1.0, 0.1046, 0.04817, 0.0319, 1.0, 0.0648, 0.807, 0.06663, 1.0, 0.03071, 0.0185, 0.0137, 1.0, 0.1046, 0.04817, 0.0319, 1.0, 0.1046, 0.04817, 0.0319, 1.0, 0.0648, 0.807, 0.06663, 1.0, 0.1046, 0.04817, 0.0319, 1.0, 0.1046, 0.04817, 0.0319, 1.0, 0.1046, 0.04817, 0.0319, 1.0, 0.1046, 0.04817, 0.0319, 1.0, 0.1046, 0.04817, 0.0319, 1.0, 0.1046, 0.04817, 0.0319, 1.0, 0.1046, 0.04817, 0.0319, 1.0, 0.1046, 0.04817, 0.0319, 1.0, 0.1046, 0.04817, 0.0319, 1.0, 0.1046, 0.04817, 0.0319, 1.0, 0.1046, 0.04817, 0.0319, 1.0, 0.1046, 0.04817, 0.0319, 1.0, 0.1046, 0.04817, 0.0319, 1.0, 0.1046, 0.04817, 0.0319, 1.0, 0.1046, 0.04817, 0.0319, 1.0, 0.1046, 0.04817, 0.0319, 1.0, 0.1046, 0.04817, 0.0319, 1.0, 0.03071, 0.0185, 0.0137, 1.0, 0.02315, 0.016, 0.01229, 1.0, 0.1046, 0.04817, 0.0319, 1.0, 0.02315, 0.016, 0.01229, 1.0, 0.02315, 0.016, 0.01229, 1.0, 0.1046, 0.04817, 0.0319, 1.0, 0.1046, 0.04817, 0.0319, 1.0, 0.02315, 0.016, 0.01229, 1.0, 0.1046, 0.04817, 0.0319, 1.0, 0.02315, 0.016, 0.01229, 1.0, 0.1046, 0.04817, 0.0319, 1.0, 0.1046, 0.04817, 0.0319, 1.0, 0.1046, 0.04817, 0.0319, 1.0, 0.1046, 0.04817, 0.0319, 1.0, 0.1046, 0.04817, 0.0319, 1.0, 0.1046, 0.04817, 0.0319, 1.0, 0.1046, 0.04817, 0.0319, 1.0, 0.1046, 0.04817, 0.0319, 1.0, 0.02315, 0.02122, 0.01298, 1.0, 0.0648, 0.807, 0.06663, 1.0, 0.0648, 0.807, 0.06663, 1.0, 0.02315, 0.016, 0.01229, 1.0, 0.02315, 0.016, 0.01229, 1.0, 0.02315, 0.02122, 0.01298, 1.0, 0.0648, 0.807, 0.06663, 1.0, 0.0648, 0.807, 0.06663, 1.0, 0.0648, 0.807, 0.06663, 1.0, 0.02315, 0.02122, 0.01298, 1.0, 0.02315, 0.016, 0.01229, 1.0, 0.0648, 0.807, 0.06663, 1.0, 0.02315, 0.016, 0.01229, 1.0, 0.1046, 0.04817, 0.0319, 1.0, 0.0648, 0.807, 0.06663, 1.0, 0.0648, 0.807, 0.06663, 1.0, 0.1046, 0.04817, 0.0319, 1.0, 0.0648, 0.807, 0.06663, 1.0, 0.1046, 0.04817, 0.0319, 1.0, 0.1046, 0.04817, 0.0319, 1.0, 0.0648, 0.807, 0.06663, 1.0, 0.02315, 0.016, 0.01229, 1.0, 0.05951, 0.03071, 0.02122, 1.0, 0.02315, 0.016, 0.01229, 1.0, 0.05951, 0.03071, 0.02122, 1.0, 0.02315, 0.016, 0.01229, 1.0, 0.02315, 0.016, 0.01229, 1.0, 0.02315, 0.016, 0.01229, 1.0, 0.02315, 0.016, 0.01229, 1.0, 0.1046, 0.04817, 0.0319, 1.0, 0.02315, 0.016, 0.01229, 1.0, 0.1046, 0.04817, 0.0319, 1.0, 0.1046, 0.04817, 0.0319, 1.0, 0.1046, 0.04817, 0.0319, 1.0, 0.1046, 0.04817, 0.0319, 1.0, 0.1046, 0.04817, 0.0319, 1.0, 0.1046, 0.04817, 0.0319, 1.0, 0.1046, 0.04817, 0.0319, 1.0, 0.1046, 0.04817, 0.0319, 1.0, 0.1046, 0.04817, 0.0319, 1.0, 0.1046, 0.04817, 0.0319, 1.0, 0.1046, 0.04817, 0.0319, 1.0, 0.1046, 0.04817, 0.0319, 1.0, 0.02624, 0.01681, 0.01298, 1.0, 0.1046, 0.04817, 0.0319, 1.0, 0.1046, 0.04817, 0.0319, 1.0, 0.02315, 0.016, 0.01229, 1.0, 0.1046, 0.04817, 0.0319, 1.0, 0.1046, 0.04817, 0.0319, 1.0, 0.02624, 0.01681, 0.01298, 1.0, 0.1046, 0.04817, 0.0319, 1.0, 0.02624, 0.01681, 0.01298, 1.0, 0.02416, 0.01681, 0.01298, 1.0, 0.1046, 0.04817, 0.0319, 1.0, 0.1046, 0.04817, 0.0319, 1.0, 0.02315, 0.016, 0.01229, 1.0, 0.02624, 0.01681, 0.01298, 1.0, 0.02315, 0.016, 0.01229, 1.0, 0.02416, 0.016, 0.01229, 1.0, 0.02624, 0.01681, 0.01298, 1.0, 0.02624, 0.01681, 0.01298, 1.0, 0.02416, 0.016, 0.01229, 1.0, 0.02416, 0.01681, 0.01298, 1.0, 0.02416, 0.016, 0.01229, 1.0, 0.1046, 0.04817, 0.0319, 1.0, 0.02416, 0.01681, 0.01298, 1.0, 0.1046, 0.04817, 0.0319, 1.0, 0.02315, 0.016, 0.01229, 1.0, 0.02315, 0.016, 0.01229, 1.0, 0.02315, 0.016, 0.01229, 1.0, 0.09306, 0.04231, 0.02843, 1.0, 0.02315, 0.016, 0.01229, 1.0, 0.02315, 0.016, 0.01229, 1.0, 0.09306, 0.04231, 0.02843, 1.0, 0.02416, 0.016, 0.01229, 1.0, 0.09306, 0.04231, 0.02843, 1.0, 0.02315, 0.016, 0.01229, 1.0, 0.02416, 0.016, 0.01229, 1.0, 0.02416, 0.016, 0.01229, 1.0, 0.02315, 0.016, 0.01229, 1.0, 0.1046, 0.04817, 0.0319, 1.0, 0.02315, 0.016, 0.01229, 1.0, 0.02315, 0.016, 0.01229, 1.0, 0.1046, 0.04817, 0.0319, 1.0, 0.02315, 0.016, 0.01229, 1.0, 0.1046, 0.04817, 0.0319, 1.0, 0.02315, 0.016, 0.01229, 1.0, 0.09306, 0.04231, 0.02843, 1.0, 0.02315, 0.016, 0.01229, 1.0, 0.02315, 0.016, 0.01229, 1.0, 0.02315, 0.016, 0.01229, 1.0, 0.02315, 0.016, 0.01229, 1.0, 0.09306, 0.04231, 0.02843, 1.0, 0.02315, 0.016, 0.01229, 1.0, 0.02315, 0.016, 0.01229, 1.0, 0.1046, 0.04817, 0.0319, 1.0, 0.02315, 0.016, 0.01229, 1.0, 0.1046, 0.04817, 0.0319, 1.0, 0.1046, 0.04817, 0.0319, 1.0, 0.09306, 0.04231, 0.02843, 1.0, 0.02315, 0.016, 0.01229, 1.0, 0.02315, 0.016, 0.01229, 1.0, 0.02315, 0.016, 0.01229, 1.0, 0.06663, 0.0319, 0.02217, 1.0, 0.02315, 0.016, 0.01229, 1.0, 0.02315, 0.016, 0.01229, 1.0, 0.06663, 0.0319, 0.02217, 1.0, 0.1046, 0.04817, 0.0319, 1.0, 0.06663, 0.0319, 0.02217, 1.0, 0.02315, 0.016, 0.01229, 1.0, 0.1046, 0.04817, 0.0319, 1.0, 0.02315, 0.016, 0.01229, 1.0, 0.1046, 0.04817, 0.0319, 1.0, 0.02315, 0.016, 0.01229, 1.0, 0.1046, 0.04817, 0.0319, 1.0, 0.1046, 0.04817, 0.0319, 1.0, 0.02315, 0.016, 0.01229, 1.0, 0.02315, 0.016, 0.01229, 1.0, 0.1046, 0.04817, 0.0319, 1.0, 0.06663, 0.0319, 0.02217, 1.0, 0.1046, 0.04817, 0.0319, 1.0, 0.1046, 0.04817, 0.0319, 1.0, 0.06663, 0.0319, 0.02217, 1.0, 0.06663, 0.0319, 0.02217, 1.0, 0.1046, 0.04817, 0.0319, 1.0, 0.02315, 0.016, 0.01229, 1.0, 0.1046, 0.04817, 0.0319, 1.0, 0.02315, 0.016, 0.01229, 1.0, 0.02315, 0.016, 0.01229, 1.0, 0.1046, 0.04817, 0.0319, 1.0, 0.1046, 0.04817, 0.0319, 1.0, 0.02315, 0.016, 0.01229, 1.0, 0.1046, 0.04817, 0.0319, 1.0, 0.1046, 0.04817, 0.0319, 1.0, 0.1046, 0.04817, 0.0319, 1.0, 0.1046, 0.04817, 0.0319, 1.0, 0.02315, 0.016, 0.01229, 1.0, 0.1046, 0.04817, 0.0319, 1.0, 0.1046, 0.04817, 0.0319, 1.0, 0.1046, 0.04817, 0.0319, 1.0, 0.1046, 0.04817, 0.0319, 1.0, 0.1046, 0.04817, 0.0319, 1.0, 0.1046, 0.04817, 0.0319, 1.0, 0.1046, 0.04817, 0.0319, 1.0, 0.1046, 0.04817, 0.0319, 1.0, 0.02315, 0.016, 0.01229, 1.0, 0.1046, 0.04817, 0.0319, 1.0, 0.02315, 0.016, 0.01229, 1.0, 0.1046, 0.04667, 0.03071, 1.0, 0.1046, 0.04817, 0.0319, 1.0, 0.1046, 0.04817, 0.0319, 1.0, 0.1046, 0.04667, 0.03071, 1.0, 0.1046, 0.04817, 0.0319, 1.0, 0.1046, 0.04667, 0.03071, 1.0, 0.02315, 0.016, 0.01229, 1.0, 0.1046, 0.04817, 0.0319, 1.0, 0.1046, 0.04817, 0.0319, 1.0, 0.02732, 0.01681, 0.01298, 1.0, 0.02315, 0.016, 0.01229, 1.0, 0.02732, 0.01681, 0.01298, 1.0, 0.1046, 0.04817, 0.0319, 1.0, 0.02315, 0.016, 0.01229, 1.0, 0.02315, 0.016, 0.01229, 1.0, 0.1046, 0.04817, 0.0319, 1.0, 0.1046, 0.04667, 0.03071, 1.0, 0.1046, 0.04817, 0.0319, 1.0, 0.0331, 0.02624, 0.02217, 1.0, 0.1046, 0.04667, 0.03071, 1.0, 0.1046, 0.04667, 0.03071, 1.0, 0.0331, 0.02624, 0.02217, 1.0, 0.02315, 0.016, 0.01229, 1.0, 0.0331, 0.02624, 0.02217, 1.0, 0.02315, 0.016, 0.01229, 1.0, 0.02315, 0.016, 0.01229, 1.0, 0.1046, 0.04817, 0.0319, 1.0, 0.1046, 0.04817, 0.0319, 1.0, 0.1046, 0.04817, 0.0319, 1.0, 0.02315, 0.016, 0.01229, 1.0, 0.03689, 0.02122, 0.016, 1.0, 0.1046, 0.04817, 0.0319, 1.0, 0.05951, 0.03071, 0.02122, 1.0, 0.02315, 0.016, 0.01229, 1.0, 0.02315, 0.016, 0.01229, 1.0, 0.1046, 0.04817, 0.0319, 1.0, 0.03689, 0.02122, 0.016, 1.0, 0.1046, 0.04817, 0.0319, 1.0, 0.03689, 0.02122, 0.016, 1.0, 0.1046, 0.04817, 0.0319, 1.0, 0.1046, 0.04817, 0.0319, 1.0, 0.02315, 0.016, 0.01229, 1.0, 0.02315, 0.016, 0.01229, 1.0, 0.03689, 0.02122, 0.016, 1.0, 0.02315, 0.016, 0.01229, 1.0, 0.1046, 0.04817, 0.0319, 1.0, 0.03689, 0.02122, 0.016, 1.0, 0.03689, 0.02122, 0.016, 1.0, 0.1046, 0.04817, 0.0319, 1.0, 0.1046, 0.04817, 0.0319, 1.0, 0.1046, 0.04817, 0.0319, 1.0, 0.1046, 0.04817, 0.0319, 1.0, 0.1046, 0.04817, 0.0319, 1.0, 0.05951, 0.03071, 0.02122, 1.0, 0.02315, 0.016, 0.01229, 1.0, 0.02315, 0.016, 0.01229, 1.0, 0.02315, 0.016, 0.01229, 1.0, 0.1046, 0.04817, 0.0319, 1.0, 0.02315, 0.016, 0.01229, 1.0, 0.02315, 0.016, 0.01229, 1.0, 0.1046, 0.04817, 0.0319, 1.0, 0.1046, 0.04817, 0.0319, 1.0, 0.1046, 0.04817, 0.0319, 1.0, 0.08022, 0.0382, 0.02624, 1.0, 0.1046, 0.04817, 0.0319, 1.0, 0.1046, 0.04817, 0.0319, 1.0, 0.08022, 0.0382, 0.02624, 1.0, 0.1046, 0.04817, 0.0319, 1.0, 0.08022, 0.0382, 0.02624, 1.0, 0.02519, 0.01681, 0.01298, 1.0, 0.1046, 0.04817, 0.0319, 1.0, 0.0331, 0.02624, 0.02217, 1.0, 0.02315, 0.016, 0.01229, 1.0, 0.02315, 0.016, 0.01229, 1.0, 0.1046, 0.04817, 0.0319, 1.0, 0.02315, 0.016, 0.01229, 1.0, 0.0331, 0.02624, 0.02217, 1.0, 0.02732, 0.01681, 0.01298, 1.0, 0.1046, 0.04817, 0.0319, 1.0, 0.1046, 0.04817, 0.0319, 1.0, 0.0331, 0.02624, 0.02217, 1.0, 0.02315, 0.016, 0.01229, 1.0, 0.02315, 0.016, 0.01229, 1.0, 0.02315, 0.016, 0.01229, 1.0, 0.02315, 0.016, 0.01229, 1.0, 0.02315, 0.016, 0.01229, 1.0, 0.1046, 0.04817, 0.0319, 1.0, 0.1046, 0.04817, 0.0319, 1.0, 0.02315, 0.016, 0.01229, 1.0, 0.1046, 0.04817, 0.0319, 1.0, 0.02519, 0.01681, 0.01298, 1.0, 0.02315, 0.016, 0.01229, 1.0, 0.02315, 0.016, 0.01229, 1.0, 0.02519, 0.01681, 0.01298, 1.0, 0.02315, 0.016, 0.01229, 1.0, 0.02519, 0.01681, 0.01298, 1.0, 0.1046, 0.04817, 0.0319, 1.0, 0.02315, 0.016, 0.01229, 1.0, 0.02732, 0.01681, 0.01298, 1.0, 0.08022, 0.0382, 0.02624, 1.0, 0.1046, 0.04817, 0.0319, 1.0, 0.08022, 0.0382, 0.02624, 1.0, 0.1046, 0.04817, 0.0319, 1.0, 0.1046, 0.04817, 0.0319, 1.0, 0.1046, 0.04817, 0.0319, 1.0, 0.1046, 0.04817, 0.0319, 1.0, 0.02519, 0.01681, 0.01298, 1.0, 0.1046, 0.04817, 0.0319, 1.0, 0.02315, 0.016, 0.01229, 1.0, 0.02519, 0.01681, 0.01298, 1.0, 0.02519, 0.01681, 0.01298, 1.0, 0.02315, 0.016, 0.01229, 1.0, 0.1046, 0.04817, 0.0319, 1.0, 0.02315, 0.016, 0.01229, 1.0, 0.1046, 0.04817, 0.0319, 1.0, 0.1046, 0.04817, 0.0319, 1.0, 0.0648, 0.807, 0.06663, 1.0, 0.0648, 0.807, 0.06663, 1.0, 0.07819, 0.5457, 0.05448, 1.0, 0.7011, 0.7991, 0.807, 1.0, 0.09759, 0.06663, 0.05448, 1.0, 0.09084, 0.08866, 0.08228, 1.0, 0.02315, 0.016, 0.01229, 1.0, 0.02315, 0.016, 0.01229, 1.0, 0.02624, 0.0185, 0.01521, 1.0, 0.1046, 0.04817, 0.0319, 1.0, 0.09759, 0.06663, 0.05448, 1.0, 0.7011, 0.7991, 0.807, 1.0, 0.1046, 0.04817, 0.0319, 1.0, 0.1046, 0.04667, 0.03071, 1.0, 0.1779, 0.1746, 0.159, 1.0, 0.05781, 0.03071, 0.02122, 1.0, 0.1046, 0.04817, 0.0319, 1.0, 0.02315, 0.016, 0.01229, 1.0, 0.1046, 0.04817, 0.0319, 1.0, 0.1046, 0.04817, 0.0319, 1.0, 0.0648, 0.807, 0.06663, 1.0, 0.05781, 0.03071, 0.02029, 1.0, 0.02315, 0.016, 0.01229, 1.0, 0.1046, 0.04817, 0.0319, 1.0, 0.0648, 0.807, 0.06663, 1.0, 0.1046, 0.04817, 0.0319, 1.0, 0.1046, 0.04667, 0.03071, 1.0, 0.02315, 0.016, 0.01229, 1.0, 0.1046, 0.04817, 0.0319, 1.0, 0.1046, 0.04817, 0.0319, 1.0, 0.09084, 0.08866, 0.08228, 1.0, 0.1046, 0.04817, 0.0319, 1.0, 0.2159, 0.2122, 0.1946, 1.0, 0.0648, 0.807, 0.06663, 1.0, 0.1046, 0.04817, 0.0319, 1.0, 0.227, 0.2232, 0.2051, 1.0, 0.0648, 0.807, 0.06663, 1.0, 0.1046, 0.04817, 0.0319, 1.0, 0.1046, 0.04817, 0.0319, 1.0, 0.1046, 0.04817, 0.0319, 1.0, 0.1046, 0.04817, 0.0319, 1.0, 0.1046, 0.0331, 0.01681, 1.0, 0.02315, 0.016, 0.01229, 1.0, 0.1046, 0.04817, 0.0319, 1.0, 0.1046, 0.04667, 0.03071, 1.0, 0.1046, 0.02624, 0.009721, 1.0, 0.1046, 0.04817, 0.0319, 1.0, 0.1046, 0.04817, 0.0319, 1.0, 0.0648, 0.807, 0.06663, 1.0, 0.1046, 0.04667, 0.03071, 1.0, 0.1046, 0.04667, 0.03071, 1.0, 0.227, 0.2232, 0.2051, 1.0, 0.7011, 0.7991, 0.807, 1.0, 0.1046, 0.04817, 0.0319, 1.0, 0.1046, 0.04817, 0.0319, 1.0, 0.7011, 0.7991, 0.807, 1.0, 0.1046, 0.04817, 0.0319, 1.0, 0.02624, 0.0185, 0.01521, 1.0, 0.09084, 0.08866, 0.08228, 1.0, 0.03071, 0.02416, 0.01938, 1.0, 0.1046, 0.04817, 0.0319, 1.0, 0.7011, 0.7991, 0.807, 1.0, 0.1046, 0.0331, 0.01681, 1.0, 0.0648, 0.807, 0.06663, 1.0, 0.0648, 0.807, 0.06663, 1.0, 0.1046, 0.02843, 0.01161, 1.0, 0.7011, 0.7991, 0.807, 1.0, 0.7011, 0.7991, 0.807, 1.0, 0.7011, 0.7991, 0.807, 1.0, 0.02315, 0.016, 0.01229, 1.0, 0.1046, 0.04817, 0.0319, 1.0, 0.1046, 0.04817, 0.0319, 1.0, 0.0648, 0.807, 0.06663, 1.0, 0.1046, 0.04817, 0.0319, 1.0, 0.1046, 0.04817, 0.0319, 1.0, 0.0648, 0.807, 0.06663, 1.0, 0.1046, 0.02732, 0.01096, 1.0, 0.1046, 0.0382, 0.02122, 1.0, 0.1046, 0.04817, 0.0319, 1.0, 0.7011, 0.7991, 0.807, 1.0, 0.6795, 0.7682, 0.7758, 1.0, 0.1046, 0.04817, 0.0319, 1.0, 0.1046, 0.0382, 0.02122, 1.0, 0.1046, 0.04667, 0.03071, 1.0, 0.02315, 0.016, 0.01229, 1.0, 0.1046, 0.04817, 0.0319, 1.0, 0.1046, 0.04817, 0.0319, 1.0, 0.1046, 0.04817, 0.0319, 1.0, 0.1046, 0.04817, 0.0319, 1.0, 0.7011, 0.7991, 0.807, 1.0, 0.02315, 0.016, 0.01229, 1.0, 0.02315, 0.016, 0.01229, 1.0, 0.02315, 0.016, 0.01229, 1.0, 0.08438, 0.4397, 0.04817, 1.0, 0.1046, 0.04817, 0.0319, 1.0, 0.0648, 0.807, 0.06663, 1.0, 0.7011, 0.7991, 0.807, 1.0, 0.09084, 0.08866, 0.08228, 1.0, 0.7011, 0.7991, 0.807, 1.0, 0.0648, 0.807, 0.06663, 1.0, 0.08438, 0.4397, 0.04817, 1.0, 0.0648, 0.807, 0.06663, 1.0, 0.09759, 0.06663, 0.05448, 1.0, 0.03071, 0.02416, 0.01938, 1.0, 0.09084, 0.08866, 0.08228, 1.0, 0.1046, 0.04817, 0.0319, 1.0, 0.0648, 0.807, 0.06663, 1.0, 0.1046, 0.04667, 0.03071, 1.0, 0.0648, 0.807, 0.06663, 1.0, 0.0648, 0.807, 0.06663, 1.0, 0.0648, 0.807, 0.06663, 1.0, 0.02315, 0.02122, 0.01298, 1.0, 0.0648, 0.807, 0.06663, 1.0, 0.1046, 0.04817, 0.0319, 1.0, 0.1046, 0.04817, 0.0319, 1.0, 0.0648, 0.807, 0.06663, 1.0, 0.0648, 0.807, 0.06663, 1.0, 0.0648, 0.807, 0.06663, 1.0, 0.07819, 0.5457, 0.05448, 1.0, 0.1046, 0.04817, 0.0319, 1.0, 0.02315, 0.016, 0.01229, 1.0, 0.1046, 0.04817, 0.0319, 1.0, 0.02315, 0.016, 0.01229, 1.0, 0.2159, 0.2122, 0.1946, 1.0, 0.1779, 0.1746, 0.159, 1.0, 0.6654, 0.7454, 0.7529, 1.0, 0.1046, 0.04817, 0.0319, 1.0, 0.02315, 0.016, 0.01229, 1.0, 0.1046, 0.04817, 0.0319, 1.0, 0.09084, 0.08866, 0.08228, 1.0, 0.0648, 0.807, 0.06663, 1.0, 0.1046, 0.04817, 0.0319, 1.0, 0.02315, 0.016, 0.01229, 1.0, 0.05781, 0.03071, 0.02122, 1.0, 0.02315, 0.016, 0.01229, 1.0, 0.02315, 0.016, 0.01229, 1.0, 0.02624, 0.0185, 0.01521, 1.0, 0.03071, 0.02416, 0.01938, 1.0, 0.0648, 0.807, 0.06663, 1.0, 0.0648, 0.807, 0.06663, 1.0, 0.07819, 0.5457, 0.05448, 1.0, 0.0648, 0.807, 0.06663, 1.0, 0.0648, 0.807, 0.06663, 1.0, 0.0648, 0.807, 0.06663, 1.0, 0.1046, 0.04817, 0.0319, 1.0, 0.1046, 0.04817, 0.0319, 1.0, 0.1046, 0.04817, 0.0319, 1.0, 0.0648, 0.807, 0.06663, 1.0, 0.0648, 0.807, 0.06663, 1.0, 0.1046, 0.02732, 0.01096, 1.0, 0.1046, 0.04817, 0.0319, 1.0, 0.02315, 0.016, 0.01229, 1.0, 0.09759, 0.06663, 0.05448, 1.0, 0.09084, 0.08866, 0.08228, 1.0, 0.2159, 0.2122, 0.1946, 1.0, 0.6654, 0.7454, 0.7529, 1.0, 0.03071, 0.02416, 0.01938, 1.0, 0.09084, 0.08866, 0.08228, 1.0, 0.2159, 0.2122, 0.1946, 1.0, 0.1046, 0.04817, 0.0319, 1.0, 0.09084, 0.08866, 0.08228, 1.0, 0.09084, 0.08866, 0.08228, 1.0, 0.1046, 0.04667, 0.03071, 1.0, 0.0648, 0.807, 0.06663, 1.0, 0.1046, 0.04817, 0.0319, 1.0, 0.1046, 0.04667, 0.03071, 1.0, 0.1046, 0.04817, 0.0319, 1.0, 0.0648, 0.807, 0.06663, 1.0, 0.0648, 0.807, 0.06663, 1.0, 0.1046, 0.02843, 0.01161, 1.0, 0.1046, 0.02732, 0.01096, 1.0, 0.1046, 0.04817, 0.0319, 1.0, 0.0648, 0.807, 0.06663, 1.0, 0.0648, 0.807, 0.06663, 1.0, 0.1046, 0.04817, 0.0319, 1.0, 0.1046, 0.0331, 0.01681, 1.0, 0.227, 0.2232, 0.2051, 1.0, 0.1046, 0.04817, 0.0319, 1.0, 0.1046, 0.04817, 0.0319, 1.0, 0.1046, 0.04817, 0.0319, 1.0, 0.0648, 0.807, 0.06663, 1.0, 0.1046, 0.04817, 0.0319, 1.0, 0.1046, 0.04817, 0.0319, 1.0, 0.1046, 0.04817, 0.0319, 1.0, 0.1046, 0.04817, 0.0319, 1.0, 0.7011, 0.7991, 0.807, 1.0, 0.09759, 0.06663, 0.05448, 1.0, 0.02315, 0.016, 0.01229, 1.0, 0.03071, 0.02416, 0.01938, 1.0, 0.09084, 0.08866, 0.08228, 1.0, 0.1046, 0.04817, 0.0319, 1.0, 0.0648, 0.807, 0.06663, 1.0, 0.09084, 0.08866, 0.08228, 1.0, 0.1046, 0.04817, 0.0319, 1.0, 0.1046, 0.04817, 0.0319, 1.0, 0.1046, 0.04817, 0.0319, 1.0, 0.1046, 0.04817, 0.0319, 1.0, 0.1046, 0.04667, 0.03071, 1.0, 0.02315, 0.016, 0.01229, 1.0, 0.02315, 0.016, 0.01229, 1.0, 0.02315, 0.016, 0.01229, 1.0, 0.08438, 0.4397, 0.04817, 1.0, 0.1046, 0.04817, 0.0319, 1.0, 0.1046, 0.04817, 0.0319, 1.0, 0.02624, 0.0185, 0.01521, 1.0, 0.1046, 0.04817, 0.0319, 1.0, 0.09084, 0.08866, 0.08228, 1.0, 0.0648, 0.7991, 0.06663, 1.0, 0.1046, 0.0331, 0.01681, 1.0, 0.227, 0.2232, 0.2051, 1.0, 0.08438, 0.4397, 0.04817, 1.0, 0.05781, 0.03071, 0.02029, 1.0, 0.1046, 0.04817, 0.0319, 1.0, 0.1046, 0.04817, 0.0319, 1.0, 0.7011, 0.7991, 0.807, 1.0, 0.1046, 0.04817, 0.0319, 1.0, 0.1046, 0.04817, 0.0319, 1.0, 0.0648, 0.807, 0.06663, 1.0, 0.1046, 0.04817, 0.0319, 1.0, 0.1046, 0.04817, 0.0319, 1.0, 0.7011, 0.7991, 0.807, 1.0, 0.7011, 0.7991, 0.807, 1.0, 0.05781, 0.03071, 0.02122, 1.0, 0.02315, 0.016, 0.01229, 1.0, 0.1046, 0.04817, 0.0319, 1.0, 0.1046, 0.04817, 0.0319, 1.0, 0.0648, 0.807, 0.06663, 1.0, 0.1046, 0.0382, 0.02122, 1.0, 0.1046, 0.04817, 0.0319, 1.0, 0.1046, 0.04817, 0.0319, 1.0, 0.7011, 0.7991, 0.807, 1.0, 0.02315, 0.016, 0.01229, 1.0, 0.02315, 0.016, 0.01229, 1.0, 0.09759, 0.06663, 0.05448, 1.0, 0.2159, 0.2122, 0.1946, 1.0, 0.1046, 0.04817, 0.0319, 1.0, 0.1779, 0.1746, 0.159, 1.0, 0.7011, 0.7991, 0.807, 1.0, 0.1046, 0.04817, 0.0319, 1.0, 0.1046, 0.04817, 0.0319, 1.0, 0.03071, 0.02416, 0.01938, 1.0, 0.2159, 0.2122, 0.1946, 1.0, 0.09084, 0.08866, 0.08228, 1.0, 0.02315, 0.016, 0.01229, 1.0, 0.02315, 0.016, 0.01229, 1.0, 0.1046, 0.04817, 0.0319, 1.0, 0.0648, 0.807, 0.06663, 1.0, 0.227, 0.2232, 0.2051, 1.0, 0.1046, 0.02843, 0.01161, 1.0, 0.1046, 0.04817, 0.0319, 1.0, 0.7011, 0.7991, 0.807, 1.0, 0.1046, 0.04817, 0.0319, 1.0, 0.1046, 0.0331, 0.01681, 1.0, 0.7011, 0.7991, 0.807, 1.0, 0.227, 0.2232, 0.2051, 1.0, 0.1046, 0.04817, 0.0319, 1.0, 0.1046, 0.04817, 0.0319, 1.0, 0.7011, 0.7991, 0.807, 1.0, 0.1046, 0.04817, 0.0319, 1.0, 0.1046, 0.04817, 0.0319, 1.0, 0.7011, 0.7991, 0.807, 1.0, 0.09084, 0.08866, 0.08228, 1.0, 0.6654, 0.7454, 0.7529, 1.0, 0.7011, 0.7991, 0.807, 1.0, 0.1046, 0.03689, 0.02217, 1.0, 0.227, 0.2232, 0.2051, 1.0, 0.1046, 0.02624, 0.009721, 1.0, 0.1046, 0.0319, 0.01444, 1.0, 0.1046, 0.03689, 0.01938, 1.0, 0.0648, 0.7991, 0.06663, 1.0, 0.1046, 0.02624, 0.009721, 1.0, 0.1046, 0.04817, 0.0319, 1.0, 0.1046, 0.0356, 0.01938, 1.0, 0.1046, 0.0382, 0.02122, 1.0, 0.1046, 0.02732, 0.01096, 1.0, 0.1046, 0.02843, 0.01161, 1.0, 0.1046, 0.0319, 0.01521, 1.0, 0.1046, 0.02624, 0.009721, 1.0, 0.1046, 0.0356, 0.01938, 1.0, 0.1046, 0.0319, 0.01521, 1.0, 0.1046, 0.0356, 0.01938, 1.0, 0.0648, 0.807, 0.06663, 1.0, 0.0648, 0.807, 0.06663, 1.0, 0.1046, 0.04667, 0.03071, 1.0, 0.1046, 0.03689, 0.02217, 1.0, 0.1046, 0.02732, 0.01096, 1.0, 0.1046, 0.02843, 0.01161, 1.0, 0.0648, 0.807, 0.06663, 1.0, 0.0648, 0.807, 0.06663, 1.0, 0.0648, 0.7991, 0.06663, 1.0, 0.0648, 0.807, 0.06663, 1.0, 0.0648, 0.807, 0.06663, 1.0, 0.0648, 0.807, 0.06663, 1.0, 0.1046, 0.0319, 0.01444, 1.0, 0.0648, 0.807, 0.06663, 1.0, 0.1046, 0.0319, 0.01444, 1.0, 0.0648, 0.7991, 0.06663, 1.0, 0.227, 0.2232, 0.2051, 1.0, 0.1046, 0.04817, 0.0319, 1.0, 0.1046, 0.02624, 0.009721, 1.0, 0.0648, 0.807, 0.06663, 1.0, 0.0648, 0.807, 0.06663, 1.0, 0.0648, 0.807, 0.06663, 1.0, 0.0648, 0.807, 0.06663, 1.0, 0.1046, 0.02843, 0.01161, 1.0, 0.0648, 0.7991, 0.06663, 1.0, 0.1046, 0.02843, 0.01161, 1.0, 0.1046, 0.02732, 0.01096, 1.0, 0.0648, 0.807, 0.06663, 1.0, 0.0648, 0.7991, 0.06663, 1.0, 0.1046, 0.03689, 0.01938, 1.0, 0.1046, 0.0319, 0.01521, 1.0, 0.1046, 0.03689, 0.02217, 1.0, 0.1046, 0.02843, 0.01161, 1.0, 0.1046, 0.0319, 0.01444, 1.0, 0.1046, 0.03689, 0.02217, 1.0, 0.1046, 0.02624, 0.009721, 1.0, 0.1046, 0.0319, 0.01521, 1.0, 0.1046, 0.04667, 0.03071, 1.0, 0.1046, 0.04667, 0.03071, 1.0, 0.1046, 0.03689, 0.02217, 1.0, 0.0648, 0.7991, 0.06663, 1.0, 0.1046, 0.0319, 0.01521, 1.0, 0.0648, 0.807, 0.06663, 1.0, 0.1779, 0.1746, 0.159, 1.0, 0.1046, 0.04667, 0.03071, 1.0, 0.0648, 0.807, 0.06663, 1.0, 0.0648, 0.7991, 0.06663, 1.0, 0.227, 0.2232, 0.2051, 1.0, 0.1046, 0.03689, 0.02217, 1.0, 0.1046, 0.04519, 0.02843, 1.0, 0.6654, 0.7454, 0.7529, 1.0, 0.0648, 0.807, 0.06663, 1.0, 0.0648, 0.807, 0.06663, 1.0, 0.1046, 0.03689, 0.02217, 1.0, 0.1046, 0.0319, 0.01444, 1.0, 0.6654, 0.7454, 0.7529, 1.0, 0.1779, 0.1746, 0.159, 1.0, 0.0648, 0.807, 0.06663, 1.0, 0.0648, 0.807, 0.06663, 1.0, 0.0648, 0.807, 0.06663, 1.0, 0.0648, 0.807, 0.06663, 1.0, 0.0648, 0.807, 0.06663, 1.0, 0.0648, 0.807, 0.06663, 1.0, 0.0648, 0.7991, 0.06663, 1.0, 0.1046, 0.03689, 0.01938, 1.0, 0.1046, 0.03689, 0.02217, 1.0, 0.1046, 0.0319, 0.01521, 1.0, 0.0648, 0.807, 0.06663, 1.0, 0.1779, 0.1746, 0.159, 1.0, 0.0648, 0.807, 0.06663, 1.0, 0.1046, 0.02843, 0.01161, 1.0, 0.227, 0.2232, 0.2051, 1.0, 0.0648, 0.7991, 0.06663, 1.0, 0.1046, 0.02843, 0.01161, 1.0, 0.0648, 0.807, 0.06663, 1.0, 0.1046, 0.03689, 0.01938, 1.0, 0.1046, 0.04519, 0.02843, 1.0, 0.0648, 0.807, 0.06663, 1.0, 0.0648, 0.807, 0.06663, 1.0, 0.0648, 0.807, 0.06663, 1.0, 0.0648, 0.7991, 0.06663, 1.0, 0.1046, 0.03689, 0.02217, 1.0, 0.1046, 0.03689, 0.01938, 1.0, 0.0648, 0.807, 0.06663, 1.0, 0.1046, 0.03689, 0.02217, 1.0, 0.0648, 0.807, 0.06663, 1.0, 0.0648, 0.807, 0.06663, 1.0, 0.0648, 0.807, 0.06663, 1.0, 0.1046, 0.03689, 0.02217, 1.0, 0.1046, 0.0382, 0.02122, 1.0, 0.1046, 0.02843, 0.01161, 1.0, 0.7011, 0.7991, 0.807, 1.0, 0.7011, 0.7991, 0.807, 1.0, 0.1046, 0.04519, 0.02843, 1.0, 0.1046, 0.0319, 0.01444, 1.0, 0.1046, 0.02843, 0.01161, 1.0, 0.1046, 0.03689, 0.01938, 1.0, 0.227, 0.2232, 0.2051, 1.0, 0.2016, 0.1981, 0.1845, 1.0, 0.0648, 0.807, 0.06663, 1.0, 0.2232, 0.2195, 0.2016, 1.0, 0.7011, 0.7991, 0.807, 1.0, 0.2051, 0.2016, 0.1845, 1.0, 0.2051, 0.2016, 0.1845, 1.0, 0.6795, 0.7682, 0.7758, 1.0, 0.1046, 0.04817, 0.0319, 1.0, 0.7011, 0.7991, 0.807, 1.0, 0.6795, 0.7682, 0.7758, 1.0, 0.2051, 0.2016, 0.1845, 1.0, 0.0648, 0.807, 0.06663, 1.0, 0.0648, 0.807, 0.06663, 1.0, 0.0648, 0.807, 0.06663, 1.0, 0.1046, 0.04817, 0.0319, 1.0, 0.7011, 0.7991, 0.807, 1.0, 0.1046, 0.04519, 0.02843, 1.0, 0.2016, 0.1981, 0.1845, 1.0, 0.1046, 0.04817, 0.0319, 1.0, 0.0648, 0.807, 0.06663, 1.0, 0.0648, 0.807, 0.06663, 1.0, 0.1046, 0.04817, 0.0319, 1.0, 0.2232, 0.2195, 0.2016, 1.0, 0.2051, 0.2016, 0.1845, 1.0, 0.1046, 0.04817, 0.0319, 1.0, 0.2016, 0.1981, 0.1845, 1.0, 0.1046, 0.04817, 0.0319, 1.0, 0.1046, 0.04519, 0.02843, 1.0, 0.0648, 0.807, 0.06663, 1.0, 0.2232, 0.2195, 0.2016, 1.0, 0.2051, 0.2016, 0.1845, 1.0, 0.227, 0.2232, 0.2051, 1.0, 0.227, 0.2232, 0.2051, 1.0, 0.2051, 0.2016, 0.1845, 1.0, 0.2016, 0.1981, 0.1845, 1.0, 0.0648, 0.807, 0.06663, 1.0, 0.2016, 0.1981, 0.1845, 1.0, 0.0648, 0.807, 0.06663, 1.0, 0.6795, 0.7682, 0.7758, 1.0, 0.7011, 0.7991, 0.807, 1.0, 0.1046, 0.04817, 0.0319, 1.0, 0.2016, 0.1981, 0.1845, 1.0, 0.0648, 0.807, 0.06663, 1.0, 0.0648, 0.807, 0.06663, 1.0, 0.1046, 0.04817, 0.0319, 1.0, 0.1046, 0.04817, 0.0319, 1.0, 0.2195, 0.2159, 0.1981, 1.0, 0.1046, 0.0356, 0.01938, 1.0, 0.0648, 0.807, 0.06663, 1.0, 0.0648, 0.807, 0.06663, 1.0, 0.1046, 0.04817, 0.0319, 1.0, 0.0648, 0.807, 0.06663, 1.0, 0.2232, 0.2195, 0.2016, 1.0, 0.1046, 0.04817, 0.0319, 1.0, 0.2232, 0.2195, 0.2016, 1.0, 0.227, 0.2232, 0.2051, 1.0, 0.2195, 0.2159, 0.1981, 1.0, 0.227, 0.2232, 0.2051, 1.0, 0.0648, 0.807, 0.06663, 1.0, 0.1046, 0.04817, 0.0319, 1.0, 0.1046, 0.04817, 0.0319, 1.0, 0.2195, 0.2159, 0.1981, 1.0, 0.7011, 0.7991, 0.807, 1.0, 0.1046, 0.04817, 0.0319, 1.0, 0.1046, 0.04817, 0.0319, 1.0, 0.1046, 0.04817, 0.0319, 1.0, 0.7011, 0.7991, 0.807, 1.0, 0.2232, 0.2195, 0.2016, 1.0, 0.1046, 0.04817, 0.0319, 1.0, 0.07819, 0.5457, 0.05448, 1.0, 0.1046, 0.04817, 0.0319, 1.0, 0.1046, 0.0356, 0.01938, 1.0, 0.2195, 0.2159, 0.1981, 1.0, 0.0648, 0.807, 0.06663, 1.0, 0.1046, 0.04817, 0.0319, 1.0, 0.2195, 0.2159, 0.1981, 1.0, 0.1046, 0.0356, 0.01938, 1.0, 0.07819, 0.5457, 0.05448, 1.0, 0.0648, 0.807, 0.06663, 1.0, 0.1046, 0.04817, 0.0319, 1.0, 0.1046, 0.04817, 0.0319, 1.0, 0.1046, 0.04817, 0.0319, 1.0, 0.7011, 0.7991, 0.807, 1.0, 0.2195, 0.2159, 0.1981, 1.0, 0.1046, 0.04817, 0.0319, 1.0, 0.227, 0.2232, 0.2051, 1.0, 0.7011, 0.7991, 0.807, 1.0, 0.1046, 0.04817, 0.0319, 1.0, 0.1046, 0.04817, 0.0319, 1.0, 0.1046, 0.04817, 0.0319, 1.0, 0.07819, 0.5457, 0.05448, 1.0, 0.1046, 0.04817, 0.0319, 1.0, 0.7011, 0.7991, 0.807, 1.0, 0.6654, 0.7454, 0.7529, 1.0, 0.1046, 0.04519, 0.02843, 1.0, 0.02315, 0.016, 0.01229, 1.0, 0.05781, 0.03071, 0.02122, 1.0, 0.02315, 0.016, 0.01229, 1.0, 0.02315, 0.016, 0.01229, 1.0, 0.03071, 0.0185, 0.0137, 1.0, 0.02315, 0.016, 0.01229, 1.0, 0.1046, 0.04667, 0.03071, 1.0, 0.1046, 0.0382, 0.02122, 1.0, 0.1046, 0.03689, 0.02217, 1.0, 0.1046, 0.04817, 0.0319, 1.0, 0.02315, 0.016, 0.01229, 1.0, 0.1046, 0.04817, 0.0319, 1.0, 0.1046, 0.04817, 0.0319, 1.0, 0.1046, 0.04817, 0.0319, 1.0, 0.1046, 0.04817, 0.0319, 1.0, 0.227, 0.2232, 0.2051, 1.0, 0.1046, 0.0331, 0.01681, 1.0, 0.0648, 0.7991, 0.06663, 1.0, 0.1046, 0.04817, 0.0319, 1.0, 0.1046, 0.04817, 0.0319, 1.0, 0.1046, 0.04817, 0.0319, 1.0, 0.02315, 0.016, 0.01229, 1.0, 0.1046, 0.04817, 0.0319, 1.0, 0.05781, 0.03071, 0.02122, 1.0, 0.02315, 0.016, 0.01229, 1.0, 0.1046, 0.04817, 0.0319, 1.0, 0.1046, 0.04817, 0.0319, 1.0, 0.02315, 0.016, 0.01229, 1.0, 0.1046, 0.04817, 0.0319, 1.0, 0.02624, 0.0185, 0.01521, 1.0, 0.02315, 0.016, 0.01229, 1.0, 0.02315, 0.016, 0.01229, 1.0, 0.03071, 0.0185, 0.0137, 1.0, 0.1046, 0.04817, 0.0319, 1.0, 0.05951, 0.03071, 0.02122, 1.0, 0.02315, 0.016, 0.01229, 1.0, 0.02519, 0.01681, 0.01298, 1.0, 0.02315, 0.016, 0.01229, 1.0, 0.1046, 0.04817, 0.0319, 1.0, 0.02519, 0.01681, 0.01298, 1.0, 0.1046, 0.04817, 0.0319, 1.0, 0.02315, 0.016, 0.01229, 1.0, 0.02519, 0.01681, 0.01298, 1.0, 0.02732, 0.01681, 0.01298, 1.0, 0.1046, 0.04817, 0.0319, 1.0, 0.1046, 0.04817, 0.0319, 1.0, 0.02315, 0.016, 0.01229, 1.0, 0.05951, 0.03071, 0.02122, 1.0, 0.02519, 0.01681, 0.01298, 1.0, 0.08022, 0.0382, 0.02624, 1.0, 0.02732, 0.01681, 0.01298, 1.0])
me_icosphere_001.materials.append(mat_base)
me_icosphere_001.use_remesh_fix_poles = True
me_icosphere_001.use_remesh_preserve_attributes = False
me_icosphere_001.use_mirror_vertex_groups = False
me_icosphere_001.use_paint_bone_selection = False
me_icosphere_001.use_paint_mask_vertex = True
me_icosphere_001.update()
me_plane = bpy.data.meshes.new('Plane')
me_plane.from_pydata([(-0.7162, -0.7814, -0.07848), (-0.5174, -0.6825, 0.01913), (-0.3941, -0.7082, 0.0), (-0.02763, -0.703, 0.0), (0.1976, -0.7435, -0.02397), (0.3656, -0.6379, -0.02059), (0.3955, -0.4313, -0.01276), (0.5942, -0.334, 0.02369), (0.8781, -0.3352, -0.2341), (0.7846, -0.006188, -0.2859), (0.5954, 0.251, 0.0056), (0.366, 0.2953, 0.0), (0.0158, 0.2228, -0.002728), (-0.6913, -0.2436, 0.008309), (-0.9957, -0.7445, -0.5173), (-0.9984, -0.2875, -0.4408), (0.752, 0.0701, -0.2859), (0.906, -0.1905, -0.2183), (0.5822, -0.2722, -0.007521), (0.4843, -0.3846, 0.0006631), (0.3805, -0.5346, -0.01667), (0.2816, -0.6907, -0.02228), (0.08497, -0.7232, -0.01199), (0.169, -0.6705, -0.01029), (0.7591, 0.04957, 0.05792), (0.6523, -0.2831, 0.0504), (0.1839, -0.5672, -0.00638), (-0.1996, 0.09164, 0.09852), (-0.3643, 0.02629, -0.001364), (-0.8184, -0.3022, -0.001953), (-0.4565, -0.7004, -0.006664), (-0.663, -0.7214, -0.0292), (-0.2109, -0.7056, 0.0), (-0.8221, -0.4209, 0.003298), (-0.6311, -0.3753, 0.06294), (-0.3862, -0.4372, 0.01324), (0.1269, -0.2516, 0.005487), (0.1909, 0.259, -0.001364), (-0.08093, 0.04025, 0.03244), (-0.2733, -0.6978, -0.006664), (0.6476, -0.06211, 0.06612), (0.4746, 0.272, 0.0), (-0.9971, -0.516, -0.479), (-0.7898, -0.8032, -0.1289), (-0.8061, -0.5724, -0.08791), (-0.9957, -0.7445, -0.7677), (-0.9984, -0.2875, -0.6913), (-0.9971, -0.516, -0.7295), (-0.6635, -0.7625, -0.1613), (-0.5158, -0.6887, -0.1132), (-0.3933, -0.7693, -0.07915), (-0.03043, -0.6987, -0.09987), (0.1899, -0.728, -0.1225), (0.3593, -0.6314, -0.1202), (0.3775, -0.4025, -0.1068), (0.6292, -0.3707, -0.06247), (0.8081, -0.2967, -0.2942), (0.7051, -0.04014, -0.2357), (0.5713, 0.2145, -0.08434), (0.3615, 0.2621, -0.09425), (0.01734, 0.2192, -0.1026), (-0.6844, -0.2409, -0.09141), (-0.8983, -0.7402, -0.5395), (-0.9012, -0.2788, -0.4627), (0.6681, 0.01591, -0.2817), (0.8162, -0.1928, -0.2622), (0.5617, -0.1776, 0.01762), (0.4475, -0.3041, -0.04591), (0.3745, -0.53, -0.1164), (0.2739, -0.6753, -0.1208), (0.07726, -0.7078, -0.1105), (0.1621, -0.6604, -0.1095), (0.6972, 0.01742, -0.01371), (0.6299, -0.219, -0.02302), (0.1796, -0.5614, -0.1061), (-0.1783, 0.05635, 0.007415), (-0.3202, -0.06179, -0.01884), (-0.7631, -0.2894, -0.08427), (-0.4557, -0.7615, -0.08582), (-0.628, -0.7004, -0.1205), (-0.21, -0.7667, -0.07915), (-0.7678, -0.4051, -0.07921), (-0.6298, -0.4285, -0.1066), (-0.3822, -0.4311, -0.08649), (0.1282, -0.2483, -0.09445), (0.2084, 0.184, -0.06507), (-0.09395, 0.06943, -0.06231), (-0.2708, -0.7262, -0.1025), (0.6508, -0.06459, -0.0338), (0.4736, 0.2558, -0.09868), (-0.8997, -0.5112, -0.5015), (-0.7145, -0.7877, -0.1928), (-0.7249, -0.5451, -0.1395), (-0.8957, -0.7439, -0.7677), (-0.8984, -0.2869, -0.6913), (-0.8971, -0.5154, -0.7295)], [], [(10, 38, 36), (8, 17, 24), (6, 19, 25), (3, 23, 26), (10, 41, 38), (6, 25, 40), (13, 34, 35), (3, 22, 23), (13, 29, 34), (11, 37, 27), (15, 44, 33), (1, 30, 39), (15, 42, 44), (3, 26, 36), (36, 40, 10), (36, 26, 40), (26, 6, 40), (44, 43, 0), (44, 42, 43), (42, 14, 43), (39, 32, 3), (39, 30, 32), (30, 2, 32), (33, 31, 1), (33, 44, 31), (44, 0, 31), (27, 28, 13), (27, 37, 28), (37, 12, 28), (34, 33, 1), (34, 29, 33), (29, 15, 33), (23, 21, 5), (23, 22, 21), (22, 4, 21), (35, 39, 3), (35, 34, 39), (34, 1, 39), (40, 24, 10), (40, 25, 24), (25, 8, 24), (38, 27, 13), (38, 41, 27), (41, 11, 27), (26, 20, 6), (26, 23, 20), (23, 5, 20), (25, 18, 8), (25, 19, 18), (19, 7, 18), (24, 16, 10), (24, 17, 16), (17, 9, 16), (36, 35, 3), (36, 38, 35), (38, 13, 35), (42, 15, 46, 47), (14, 42, 47, 45), (58, 84, 86), (56, 72, 65), (54, 73, 67), (51, 74, 71), (58, 86, 89), (54, 88, 73), (61, 83, 82), (51, 71, 70), (61, 82, 77), (59, 75, 85), (63, 81, 92), (49, 87, 78), (63, 92, 90), (51, 84, 74), (84, 58, 88), (84, 88, 74), (74, 88, 54), (92, 48, 91), (92, 91, 90), (90, 91, 62), (87, 51, 80), (87, 80, 78), (78, 80, 50), (81, 49, 79), (81, 79, 92), (92, 79, 48), (75, 61, 76), (75, 76, 85), (85, 76, 60), (82, 49, 81), (82, 81, 77), (77, 81, 63), (71, 53, 69), (71, 69, 70), (70, 69, 52), (83, 51, 87), (83, 87, 82), (82, 87, 49), (88, 58, 72), (88, 72, 73), (73, 72, 56), (86, 61, 75), (86, 75, 89), (89, 75, 59), (74, 54, 68), (74, 68, 71), (71, 68, 53), (73, 56, 66), (73, 66, 67), (67, 66, 55), (72, 58, 64), (72, 64, 65), (65, 64, 57), (84, 51, 83), (84, 83, 86), (86, 83, 61), (90, 95, 94, 63), (62, 93, 95, 90), (16, 9, 57, 64), (17, 8, 56, 65), (18, 7, 55, 66), (19, 6, 54, 67), (20, 5, 53, 68), (21, 4, 52, 69), (22, 3, 51, 70), (13, 28, 76, 61), (15, 29, 77, 63), (2, 30, 78, 50), (1, 31, 79, 49), (3, 32, 80, 51), (12, 37, 85, 60), (11, 41, 89, 59), (0, 43, 91, 48), (10, 16, 64, 58), (9, 17, 65, 57), (8, 18, 66, 56), (7, 19, 67, 55), (6, 20, 68, 54), (5, 21, 69, 53), (4, 22, 70, 52), (28, 12, 60, 76), (29, 13, 61, 77), (30, 1, 49, 78), (31, 0, 48, 79), (32, 2, 50, 80), (37, 11, 59, 85), (41, 10, 58, 89), (43, 14, 62, 91), (45, 47, 95, 93), (47, 46, 94, 95), (46, 15, 63, 94), (14, 45, 93, 62)])
_uv = me_plane.uv_layers.new(name='UVMap')
_uv.uv.foreach_set('vector', [0.0, 0.0, 0.0, 0.0, 0.0, 0.0, 0.797, 0.4032, 0.8106, 0.4756, 0.7943, 0.5138, 0.6979, 0.2843, 0.7346, 0.3063, 0.7475, 0.3438, 0.4862, 0.1485, 0.5846, 0.1647, 0.5921, 0.2164, 0.0, 0.0, 0.0, 0.0, 0.0, 0.0, 0.0, 0.0, 0.0, 0.0, 0.0, 0.0, 0.0, 0.0, 0.0, 0.0, 0.0, 0.0, 0.4862, 0.1485, 0.5425, 0.1401, 0.5846, 0.1647, 0.0, 0.0, 0.0, 0.0, 0.0, 0.0, 0.0, 0.0, 0.0, 0.0, 0.0, 0.0, 0.0, 0.0, 0.0, 0.0, 0.0, 0.0, 0.0, 0.0, 0.0, 0.0, 0.0, 0.0, 0.0, 0.0, 0.0, 0.0, 0.0, 0.0, 0.0, 0.0, 0.0, 0.0, 0.0, 0.0, 0.0, 0.0, 0.0, 0.0, 0.0, 0.0, 0.0, 0.0, 0.0, 0.0, 0.0, 0.0, 0.0, 0.0, 0.0, 0.0, 0.0, 0.0, 0.0, 0.0, 0.0, 0.0, 0.0, 0.0, 0.0, 0.0, 0.0, 0.0, 0.0, 0.0, 0.0, 0.0, 0.0, 0.0, 0.0, 0.0, 0.0, 0.0, 0.0, 0.0, 0.0, 0.0, 0.0, 0.0, 0.0, 0.0, 0.0, 0.0, 0.0, 0.0, 0.0, 0.0, 0.0, 0.0, 0.0, 0.0, 0.0, 0.0, 0.0, 0.0, 0.0, 0.0, 0.0, 0.0, 0.0, 0.0, 0.0, 0.0, 0.0, 0.0, 0.0, 0.0, 0.0, 0.0, 0.0, 0.0, 0.0, 0.0, 0.0, 0.0, 0.0, 0.0, 0.0, 0.0, 0.0, 0.0, 0.0, 0.0, 0.0, 0.0, 0.0, 0.0, 0.0, 0.0, 0.0, 0.0, 0.0, 0.0, 0.0, 0.0, 0.0, 0.0, 0.0, 0.0, 0.0, 0.0, 0.0, 0.0, 0.5846, 0.1647, 0.6409, 0.1563, 0.683, 0.1808, 0.5846, 0.1647, 0.5425, 0.1401, 0.6409, 0.1563, 0.5425, 0.1401, 0.5988, 0.1317, 0.6409, 0.1563, 0.0, 0.0, 0.0, 0.0, 0.0, 0.0, 0.0, 0.0, 0.0, 0.0, 0.0, 0.0, 0.0, 0.0, 0.0, 0.0, 0.0, 0.0, 0.0, 0.0, 0.0, 0.0, 0.0, 0.0, 0.0, 0.0, 0.0, 0.0, 0.0, 0.0, 0.0, 0.0, 0.0, 0.0, 0.0, 0.0, 0.0, 0.0, 0.0, 0.0, 0.0, 0.0, 0.0, 0.0, 0.0, 0.0, 0.0, 0.0, 0.0, 0.0, 0.0, 0.0, 0.0, 0.0, 0.5921, 0.2164, 0.6905, 0.2325, 0.6979, 0.2843, 0.5921, 0.2164, 0.5846, 0.1647, 0.6905, 0.2325, 0.5846, 0.1647, 0.683, 0.1808, 0.6905, 0.2325, 0.7475, 0.3438, 0.7841, 0.3657, 0.797, 0.4032, 0.7475, 0.3438, 0.7346, 0.3063, 0.7841, 0.3657, 0.7346, 0.3063, 0.7712, 0.3282, 0.7841, 0.3657, 0.7943, 0.5138, 0.8079, 0.5862, 0.7916, 0.6243, 0.7943, 0.5138, 0.8106, 0.4756, 0.8079, 0.5862, 0.8106, 0.4756, 0.8242, 0.5481, 0.8079, 0.5862, 0.0, 0.0, 0.0, 0.0, 0.0, 0.0, 0.0, 0.0, 0.0, 0.0, 0.0, 0.0, 0.0, 0.0, 0.0, 0.0, 0.0, 0.0, 0.0, 0.0, 0.0, 0.0, 0.0, 0.0, 0.0, 0.0, 0.0, 0.0, 0.0, 0.0, 0.0, 0.0, 0.0, 0.0, 0.0, 0.0, 0.0, 0.0, 0.0, 0.0, 0.797, 0.4032, 0.7943, 0.5138, 0.8106, 0.4756, 0.6979, 0.2843, 0.7475, 0.3438, 0.7346, 0.3063, 0.4862, 0.1485, 0.5921, 0.2164, 0.5846, 0.1647, 0.0, 0.0, 0.0, 0.0, 0.0, 0.0, 0.0, 0.0, 0.0, 0.0, 0.0, 0.0, 0.0, 0.0, 0.0, 0.0, 0.0, 0.0, 0.4862, 0.1485, 0.5846, 0.1647, 0.5425, 0.1401, 0.0, 0.0, 0.0, 0.0, 0.0, 0.0, 0.0, 0.0, 0.0, 0.0, 0.0, 0.0, 0.0, 0.0, 0.0, 0.0, 0.0, 0.0, 0.0, 0.0, 0.0, 0.0, 0.0, 0.0, 0.0, 0.0, 0.0, 0.0, 0.0, 0.0, 0.0, 0.0, 0.0, 0.0, 0.0, 0.0, 0.0, 0.0, 0.0, 0.0, 0.0, 0.0, 0.0, 0.0, 0.0, 0.0, 0.0, 0.0, 0.0, 0.0, 0.0, 0.0, 0.0, 0.0, 0.0, 0.0, 0.0, 0.0, 0.0, 0.0, 0.0, 0.0, 0.0, 0.0, 0.0, 0.0, 0.0, 0.0, 0.0, 0.0, 0.0, 0.0, 0.0, 0.0, 0.0, 0.0, 0.0, 0.0, 0.0, 0.0, 0.0, 0.0, 0.0, 0.0, 0.0, 0.0, 0.0, 0.0, 0.0, 0.0, 0.0, 0.0, 0.0, 0.0, 0.0, 0.0, 0.0, 0.0, 0.0, 0.0, 0.0, 0.0, 0.0, 0.0, 0.0, 0.0, 0.0, 0.0, 0.0, 0.0, 0.0, 0.0, 0.0, 0.0, 0.0, 0.0, 0.0, 0.0, 0.0, 0.0, 0.0, 0.0, 0.0, 0.0, 0.0, 0.0, 0.0, 0.0, 0.0, 0.0, 0.0, 0.0, 0.0, 0.0, 0.0, 0.0, 0.0, 0.0, 0.0, 0.0, 0.0, 0.0, 0.0, 0.0, 0.5846, 0.1647, 0.683, 0.1808, 0.6409, 0.1563, 0.5846, 0.1647, 0.6409, 0.1563, 0.5425, 0.1401, 0.5425, 0.1401, 0.6409, 0.1563, 0.5988, 0.1317, 0.0, 0.0, 0.0, 0.0, 0.0, 0.0, 0.0, 0.0, 0.0, 0.0, 0.0, 0.0, 0.0, 0.0, 0.0, 0.0, 0.0, 0.0, 0.0, 0.0, 0.0, 0.0, 0.0, 0.0, 0.0, 0.0, 0.0, 0.0, 0.0, 0.0, 0.0, 0.0, 0.0, 0.0, 0.0, 0.0, 0.0, 0.0, 0.0, 0.0, 0.0, 0.0, 0.0, 0.0, 0.0, 0.0, 0.0, 0.0, 0.0, 0.0, 0.0, 0.0, 0.0, 0.0, 0.5921, 0.2164, 0.6979, 0.2843, 0.6905, 0.2325, 0.5921, 0.2164, 0.6905, 0.2325, 0.5846, 0.1647, 0.5846, 0.1647, 0.6905, 0.2325, 0.683, 0.1808, 0.7475, 0.3438, 0.797, 0.4032, 0.7841, 0.3657, 0.7475, 0.3438, 0.7841, 0.3657, 0.7346, 0.3063, 0.7346, 0.3063, 0.7841, 0.3657, 0.7712, 0.3282, 0.7943, 0.5138, 0.7916, 0.6243, 0.8079, 0.5862, 0.7943, 0.5138, 0.8079, 0.5862, 0.8106, 0.4756, 0.8106, 0.4756, 0.8079, 0.5862, 0.8242, 0.5481, 0.0, 0.0, 0.0, 0.0, 0.0, 0.0, 0.0, 0.0, 0.0, 0.0, 0.0, 0.0, 0.0, 0.0, 0.0, 0.0, 0.0, 0.0, 0.0, 0.0, 0.0, 0.0, 0.0, 0.0, 0.0, 0.0, 0.0, 0.0, 0.0, 0.0, 0.0, 0.0, 0.0, 0.0, 0.8079, 0.5862, 0.8242, 0.5481, 0.8242, 0.5481, 0.8079, 0.5862, 0.8106, 0.4756, 0.797, 0.4032, 0.797, 0.4032, 0.8106, 0.4756, 0.7841, 0.3657, 0.7712, 0.3282, 0.7712, 0.3282, 0.7841, 0.3657, 0.7346, 0.3063, 0.6979, 0.2843, 0.6979, 0.2843, 0.7346, 0.3063, 0.6905, 0.2325, 0.683, 0.1808, 0.683, 0.1808, 0.6905, 0.2325, 0.6409, 0.1563, 0.5988, 0.1317, 0.5988, 0.1317, 0.6409, 0.1563, 0.5425, 0.1401, 0.4862, 0.1485, 0.4862, 0.1485, 0.5425, 0.1401, 0.0, 0.0, 0.0, 0.0, 0.0, 0.0, 0.0, 0.0, 0.0, 0.0, 0.0, 0.0, 0.0, 0.0, 0.0, 0.0, 0.0, 0.0, 0.0, 0.0, 0.0, 0.0, 0.0, 0.0, 0.0, 0.0, 0.0, 0.0, 0.0, 0.0, 0.0, 0.0, 0.0, 0.0, 0.0, 0.0, 0.0, 0.0, 0.0, 0.0, 0.0, 0.0, 0.0, 0.0, 0.0, 0.0, 0.0, 0.0, 0.0, 0.0, 0.0, 0.0, 0.0, 0.0, 0.0, 0.0, 0.0, 0.0, 0.0, 0.0, 0.0, 0.0, 0.0, 0.0, 0.7916, 0.6243, 0.8079, 0.5862, 0.8079, 0.5862, 0.7916, 0.6243, 0.8242, 0.5481, 0.8106, 0.4756, 0.8106, 0.4756, 0.8242, 0.5481, 0.797, 0.4032, 0.7841, 0.3657, 0.7841, 0.3657, 0.797, 0.4032, 0.7712, 0.3282, 0.7346, 0.3063, 0.7346, 0.3063, 0.7712, 0.3282, 0.6979, 0.2843, 0.6905, 0.2325, 0.6905, 0.2325, 0.6979, 0.2843, 0.683, 0.1808, 0.6409, 0.1563, 0.6409, 0.1563, 0.683, 0.1808, 0.5988, 0.1317, 0.5425, 0.1401, 0.5425, 0.1401, 0.5988, 0.1317, 0.0, 0.0, 0.0, 0.0, 0.0, 0.0, 0.0, 0.0, 0.0, 0.0, 0.0, 0.0, 0.0, 0.0, 0.0, 0.0, 0.0, 0.0, 0.0, 0.0, 0.0, 0.0, 0.0, 0.0, 0.0, 0.0, 0.0, 0.0, 0.0, 0.0, 0.0, 0.0, 0.0, 0.0, 0.0, 0.0, 0.0, 0.0, 0.0, 0.0, 0.0, 0.0, 0.0, 0.0, 0.0, 0.0, 0.0, 0.0, 0.0, 0.0, 0.0, 0.0, 0.0, 0.0, 0.0, 0.0, 0.0, 0.0, 0.0, 0.0, 0.0, 0.0, 0.0, 0.0, 0.0, 0.0, 0.0, 0.0, 0.0, 0.0, 0.0, 0.0, 0.0, 0.0, 0.0, 0.0, 0.0, 0.0, 0.0, 0.0, 0.0, 0.0, 0.0, 0.0, 0.0, 0.0, 0.0, 0.0, 0.0, 0.0, 0.0, 0.0, 0.0, 0.0, 0.0, 0.0])
me_plane.materials.append(mat_water)
me_plane.use_remesh_fix_poles = True
me_plane.use_remesh_preserve_attributes = False
me_plane.use_mirror_vertex_groups = False
me_plane.update()

# ---- objects
ob_light = bpy.data.objects.new('Light', light_light)
ob_camera = bpy.data.objects.new('Camera', cam_camera)
ob_base = bpy.data.objects.new('Base', me_icosphere_001)
ob_water = bpy.data.objects.new('Water', me_plane)

# ---- transforms, parenting, visibility, modifiers, constraints
ob_light.location = (13.36, 12.27, 5.904)
ob_light.rotation_euler = (0.7717, 0.307, 1.703)
ob_light.lock_rotations_4d = False
ob_light.empty_display_type = 'ARROWS'
ob_light.color = (0.0, 0.0, 0.0, 0.0)
ob_light.lineart.crease_threshold = 0.0
ob_camera.location = (-45.99, -27.46, 8.908)
ob_camera.rotation_euler = (1.409, 0.01125, -1.038)
ob_camera.scale = (1.0, 1.0, 1.0)
ob_camera.lock_rotations_4d = False
ob_camera.empty_display_type = 'ARROWS'
ob_camera.color = (0.0, 0.0, 0.0, 0.0)
ob_camera.display_type = 'WIRE'
ob_camera.lineart.crease_threshold = 0.0
ob_base.location = (0.0, 0.0, 0.0)
ob_base.scale = (10.0, 10.0, 10.0)
ob_base.lineart.crease_threshold = 0.0
ob_water.location = (-1.249, 0.0, 0.866)
ob_water.rotation_euler = (0.0, -0.309, 0.0)
ob_water.scale = (10.0, 10.0, 10.0)
ob_water.lineart.crease_threshold = 0.0

# ---- collection membership
col_collection.objects.link(ob_light)
col_collection.objects.link(ob_camera)
col_collection.objects.link(ob_base)
col_collection.objects.link(ob_water)

# ---- scene / render settings (as saved in the file)
scene.camera = ob_camera
scene.frame_start = 1; scene.frame_end = 250; scene.frame_set(0)
scene.render.engine = 'CYCLES'
scene.render.fps = 30
scene.cycles.feature_set = 'EXPERIMENTAL'
scene.cycles.samples = 32
scene.cycles.sampling_pattern = 'TABULATED_SOBOL'
scene.cycles.use_light_tree = False
scene.view_settings.view_transform = 'Filmic'
bpy.context.view_layer.update()
